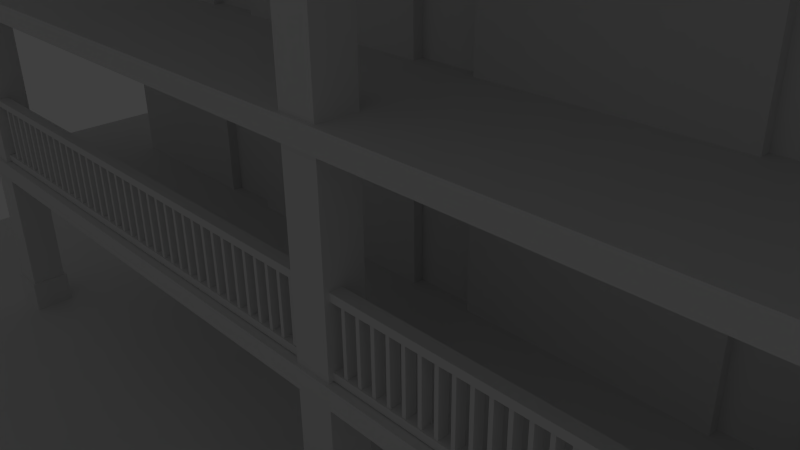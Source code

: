 # Source: Hotel.blend  (saved by Blender 2.73.0; exported with 4.5.12 LTS)
import bpy
from mathutils import Matrix  # noqa: F401  (used for matrix-valued properties, if any)

bpy.ops.wm.read_factory_settings(use_empty=True)
scene = bpy.context.scene
scene.name = 'Scene'

# ---- collections
col_collection_1 = bpy.data.collections.new('Collection 1'); scene.collection.children.link(col_collection_1)
col_collection_4 = bpy.data.collections.new('Collection 4'); scene.collection.children.link(col_collection_4)

# ---- materials (node trees are filled in below, after node groups)
mat_material = bpy.data.materials.new('Material')
mat_material.alpha_threshold = 0.0
mat_material.use_transparent_shadow = False
mat_material.roughness = 0.5
mat_material.line_color = (0.0, 0.0, 0.0, 1.0)

# ---- material node trees

# ---- world
world_world = bpy.data.worlds.new('World'); scene.world = world_world
world_world.color = (0.05088, 0.05088, 0.05088)
world_world.use_sun_shadow = False
world_world.sun_shadow_jitter_overblur = 0.0
world_world.cycles.sampling_method = 'MANUAL'
world_world.cycles.sample_map_resolution = 256

# ---- cameras
cam_camera = bpy.data.cameras.new('Camera')
cam_camera.clip_end = 100.0
cam_camera.lens = 35.0
cam_camera.sensor_width = 32.0
cam_camera.sensor_height = 18.0
cam_camera.ortho_scale = 7.314
cam_camera.dof.focus_distance = 0.0
cam_camera.dof.aperture_fstop = 128.0

# ---- lights
light_lamp = bpy.data.lights.new('Lamp', 'POINT')
light_lamp.transmission_factor = 0.0
light_lamp.cutoff_distance = 30.0
light_lamp.energy = 100.0
light_lamp.shadow_buffer_clip_start = 1.001
light_lamp.shadow_soft_size = 0.1
light_lamp.shadow_maximum_resolution = 0.006
light_lamp.use_absolute_resolution = True
light_lamp.cycles.use_multiple_importance_sampling = False

# ---- meshes
me_cube = bpy.data.meshes.new('Cube')
me_cube.from_pydata([(2.319, 1.556, -1.0), (2.319, -1.0, -1.0), (-1.752, -1.0, -1.0), (-1.752, 1.556, -1.0), (2.319, 1.556, 0.8132), (2.319, -1.0, 0.8132), (-1.752, -1.0, 0.8132), (-1.752, 1.556, 0.8132), (2.319, 1.556, -0.3956), (2.319, 1.556, 0.2088), (2.319, -1.0, -0.3956), (2.319, -1.0, 0.2088), (-1.752, -1.0, -0.3956), (-1.752, -1.0, 0.2088), (-1.752, 1.556, -0.3956), (-1.752, 1.556, 0.2088), (2.319, 1.162, -1.0), (2.319, 1.162, 0.8132), (2.319, 1.162, -0.3956), (2.319, 1.162, 0.2088), (2.319, 0.5957, -1.0), (2.319, 0.5957, 0.8132), (2.319, 0.5957, -0.3956), (2.319, 0.5957, 0.2088), (2.319, -0.058, -1.0), (2.319, -0.058, 0.8132), (2.319, -0.058, -0.3956), (2.319, -0.058, 0.2088), (2.319, -0.6053, -1.0), (2.319, -0.6053, 0.8132), (2.319, -0.6053, -0.3956), (2.319, -0.6053, 0.2088), (2.319, 1.556, -0.09339), (2.319, -1.0, -0.09339), (-1.752, -1.0, -0.09339), (-1.752, 1.556, -0.09339), (2.319, 1.162, -0.09339), (2.319, 0.5957, -0.09339), (2.319, -0.058, -0.09339), (2.319, -0.6053, -0.09339), (-1.752, -0.2122, -1.0), (-1.752, -0.2122, 0.8132), (-1.752, -0.2122, -0.3956), (-1.752, -0.2122, 0.2088), (-1.752, -0.2122, -0.09339), (-1.752, 0.7638, -1.0), (-1.752, 0.7638, 0.8132), (-1.752, 0.7638, -0.3956), (-1.752, 0.7638, 0.2088), (-1.752, 0.7638, -0.09339), (2.319, 1.556, 0.6301), (2.319, -1.0, 0.6301), (-1.752, -1.0, 0.6301), (-1.752, 1.556, 0.6301), (2.319, 1.162, 0.6301), (2.319, 0.5957, 0.6301), (2.319, -0.058, 0.6301), (2.319, -0.6053, 0.6301), (-1.752, -0.2122, 0.6301), (-1.752, 0.7638, 0.6301), (2.229, 1.162, -1.0), (2.229, 1.162, -0.3956), (2.229, 1.162, 0.2088), (2.229, 0.5957, -1.0), (2.229, 0.5957, -0.3956), (2.229, 0.5957, 0.2088), (2.229, -0.058, 0.2088), (2.229, -0.6053, 0.2088), (2.229, 1.162, -0.09339), (2.229, 0.5957, -0.09339), (2.229, -0.058, -0.09339), (2.229, -0.6053, -0.09339), (-1.572, -0.2122, -0.3956), (-1.572, -0.2122, 0.2088), (-1.572, -0.2122, -0.09339), (-1.572, 0.7638, -0.3956), (-1.572, 0.7638, 0.2088), (-1.572, 0.7638, -0.09339), (3.674, 1.556, 0.8132), (3.674, -1.0, 0.8132), (3.674, 1.162, 0.8132), (3.674, 0.5957, 0.8132), (3.674, -0.05801, 0.8132), (3.674, -0.6053, 0.8132), (3.674, 1.556, 0.6301), (3.674, -1.0, 0.6301), (3.674, 1.162, 0.6301), (3.674, 0.5957, 0.6301), (3.674, -0.05801, 0.6301), (3.674, -0.6053, 0.6301), (2.319, 4.112, -1.0), (-1.752, 4.112, -1.0), (-1.752, 4.112, 0.8132), (2.319, 4.112, -0.3956), (2.319, 4.112, 0.2088), (-1.752, 4.112, -0.3956), (-1.752, 4.112, 0.2088), (2.319, 3.718, -1.0), (2.319, 3.718, 0.8132), (2.319, 3.718, -0.3956), (2.319, 3.718, 0.2088), (2.319, 3.151, -1.0), (2.319, 3.151, 0.8132), (2.319, 3.151, -0.3956), (2.319, 3.151, 0.2088), (2.319, 2.498, -1.0), (2.319, 2.498, 0.8132), (2.319, 2.498, -0.3956), (2.319, 2.498, 0.2088), (2.319, 1.951, -1.0), (2.319, 1.951, 0.8132), (2.319, 1.951, -0.3956), (2.319, 1.951, 0.2088), (2.319, 4.112, -0.09339), (-1.752, 4.112, -0.09339), (2.319, 3.718, -0.09339), (2.319, 3.151, -0.09339), (2.319, 2.498, -0.09339), (2.319, 1.951, -0.09339), (-1.752, 2.344, -1.0), (-1.752, 2.344, 0.8132), (-1.752, 2.344, -0.3956), (-1.752, 2.344, 0.2088), (-1.752, 2.344, -0.09339), (-1.752, 3.32, -1.0), (-1.752, 3.32, 0.8132), (-1.752, 3.32, -0.3956), (-1.752, 3.32, 0.2088), (-1.752, 3.32, -0.09339), (2.319, 4.112, 0.6301), (-1.752, 4.112, 0.6301), (2.319, 3.718, 0.6301), (2.319, 3.151, 0.6301), (2.319, 2.498, 0.6301), (2.319, 1.951, 0.6301), (-1.752, 2.344, 0.6301), (-1.752, 3.32, 0.6301), (2.229, 3.718, -1.0), (2.229, 3.718, -0.3956), (2.229, 3.718, 0.2088), (2.229, 3.151, -1.0), (2.229, 3.151, -0.3956), (2.229, 3.151, 0.2088), (2.229, 2.498, 0.2088), (2.229, 1.951, 0.2088), (2.229, 3.718, -0.09339), (2.229, 3.151, -0.09339), (2.229, 2.498, -0.09339), (2.229, 1.951, -0.09339), (-1.572, 2.344, -0.3956), (-1.572, 2.344, 0.2088), (-1.572, 2.344, -0.09339), (-1.572, 3.32, -0.3956), (-1.572, 3.32, 0.2088), (-1.572, 3.32, -0.09339), (3.674, 4.112, 0.8132), (3.674, 3.718, 0.8132), (3.674, 3.151, 0.8132), (3.674, 2.498, 0.8132), (3.674, 1.95, 0.8132), (3.674, 4.112, 0.6301), (3.674, 3.718, 0.6301), (3.674, 3.151, 0.6301), (3.674, 2.498, 0.6301), (3.674, 1.95, 0.6301), (2.319, 6.667, -1.0), (-1.752, 6.667, -1.0), (2.319, 6.667, 0.8132), (-1.752, 6.667, 0.8132), (2.319, 6.667, -0.3956), (2.319, 6.667, 0.2088), (-1.752, 6.667, -0.3956), (-1.752, 6.667, 0.2088), (2.319, 6.273, -1.0), (2.319, 6.273, -0.3956), (2.319, 6.273, 0.2088), (2.319, 5.707, -1.0), (2.319, 5.707, -0.3956), (2.319, 5.707, 0.2088), (2.319, 5.054, -1.0), (2.319, 5.054, 0.8132), (2.319, 5.054, -0.3956), (2.319, 5.054, 0.2088), (2.319, 4.506, -1.0), (2.319, 4.506, 0.8132), (2.319, 4.506, -0.3956), (2.319, 4.506, 0.2088), (2.319, 6.667, -0.09339), (3.674, -2.107, 0.6301), (3.674, -2.107, 0.8132), (-1.752, 6.667, -0.09339), (2.319, 6.273, -0.09339), (2.319, 5.707, -0.09339), (2.319, 5.054, -0.09339), (2.319, 4.506, -0.09339), (-1.752, 4.899, -1.0), (-1.752, 4.899, 0.8132), (-1.752, 4.899, -0.3956), (-1.752, 4.899, 0.2088), (-1.752, 4.899, -0.09339), (-1.752, 5.875, -1.0), (-1.752, 5.875, 0.8132), (-1.752, 5.875, -0.3956), (-1.752, 5.875, 0.2088), (-1.752, 5.875, -0.09339), (2.319, 6.667, 0.6301), (-1.752, -2.107, 0.6301), (2.319, -2.107, 0.6301), (-1.752, 6.667, 0.6301), (2.319, 6.273, 0.6301), (2.319, 5.707, 0.6301), (2.319, 5.054, 0.6301), (2.319, 4.506, 0.6301), (-1.752, 4.899, 0.6301), (-1.752, 5.875, 0.6301), (2.229, 6.273, -1.0), (2.229, 6.273, -0.3956), (2.229, 6.273, 0.2088), (2.229, 5.707, -1.0), (2.229, 5.707, -0.3956), (2.229, 5.707, 0.2088), (2.229, 5.054, 0.2088), (2.229, 4.506, 0.2088), (2.229, 6.273, -0.09339), (2.229, 5.707, -0.09339), (2.229, 5.054, -0.09339), (2.229, 4.506, -0.09339), (-1.572, 4.899, -0.3956), (-1.572, 4.899, 0.2088), (-1.572, 4.899, -0.09339), (-1.572, 5.875, -0.3956), (-1.572, 5.875, 0.2088), (-1.572, 5.875, -0.09339), (3.674, 6.667, 0.8132), (-1.752, -2.107, 0.8132), (3.674, 6.273, 0.8132), (3.674, 5.707, 0.8132), (3.674, 5.054, 0.8132), (3.674, 4.506, 0.8132), (3.674, 6.667, 0.6301), (2.319, -2.107, 0.8132), (3.674, 6.273, 0.6301), (3.674, 5.707, 0.6301), (3.674, 5.054, 0.6301), (3.674, 4.506, 0.6301), (2.319, 8.082, 0.8132), (2.319, 8.082, 0.6301), (3.674, 8.082, 0.8132), (3.674, 8.082, 0.6301), (2.319, 9.025, 0.8132), (2.319, 9.025, 0.6301), (3.674, 9.025, 0.8132), (3.674, 9.025, 0.6301), (-0.8915, 8.082, 0.8132), (-0.8915, 8.082, 0.6301), (-0.8915, 9.025, 0.8132), (-0.8915, 9.025, 0.6301), (-1.748, 8.082, 0.8132), (-1.748, 8.082, 0.6301), (-1.748, 9.025, 0.8132), (-1.748, 9.025, 0.6301), (-0.8915, 6.687, 0.8132), (-0.8915, 6.687, 0.6301), (-1.748, 6.687, 0.8132), (-1.748, 6.687, 0.6301), (2.319, 1.556, 2.626), (2.319, -1.0, 2.626), (-1.752, -1.0, 2.626), (-1.752, 1.556, 2.626), (2.319, 1.556, 1.418), (2.319, 1.556, 2.022), (2.319, -1.0, 1.418), (2.319, -1.0, 2.022), (-1.752, -1.0, 1.418), (-1.752, -1.0, 2.022), (-1.752, 1.556, 1.418), (-1.752, 1.556, 2.022), (2.319, 1.162, 2.626), (2.319, 1.162, 1.418), (2.319, 1.162, 2.022), (2.319, 0.5957, 2.626), (2.319, 0.5957, 1.418), (2.319, 0.5957, 2.022), (2.319, -0.058, 2.626), (2.319, -0.058, 1.418), (2.319, -0.058, 2.022), (2.319, -0.6053, 2.626), (2.319, -0.6053, 1.418), (2.319, -0.6053, 2.022), (2.319, 1.556, 1.72), (2.319, -1.0, 1.72), (-1.752, -1.0, 1.72), (-1.752, 1.556, 1.72), (2.319, 1.162, 1.72), (2.319, 0.5957, 1.72), (2.319, -0.058, 1.72), (2.319, -0.6053, 1.72), (-1.752, -0.2122, 2.626), (-1.752, -0.2122, 1.418), (-1.752, -0.2122, 2.022), (-1.752, -0.2122, 1.72), (-1.752, 0.7638, 2.626), (-1.752, 0.7638, 1.418), (-1.752, 0.7638, 2.022), (-1.752, 0.7638, 1.72), (2.319, 1.556, 2.443), (2.319, -1.0, 2.443), (-1.752, -1.0, 2.443), (-1.752, 1.556, 2.443), (2.319, 1.162, 2.443), (2.319, 0.5957, 2.443), (2.319, -0.058, 2.443), (2.319, -0.6053, 2.443), (-1.752, -0.2122, 2.443), (-1.752, 0.7638, 2.443), (2.229, 1.162, 0.8132), (2.229, 1.162, 1.418), (2.229, 1.162, 2.022), (2.229, 0.5957, 0.8132), (2.229, 0.5957, 1.418), (2.229, 0.5957, 2.022), (2.229, -0.058, 2.022), (2.229, -0.6053, 2.022), (2.229, 1.162, 1.72), (2.229, 0.5957, 1.72), (2.229, -0.058, 1.72), (2.229, -0.6053, 1.72), (-1.572, -0.2122, 1.418), (-1.572, -0.2122, 2.022), (-1.572, -0.2122, 1.72), (-1.572, 0.7638, 1.418), (-1.572, 0.7638, 2.022), (-1.572, 0.7638, 1.72), (3.674, 1.556, 2.626), (3.674, -1.0, 2.626), (3.674, 1.162, 2.626), (3.674, 0.5957, 2.626), (3.674, -0.05801, 2.626), (3.674, -0.6053, 2.626), (3.674, 1.556, 2.443), (3.674, -1.0, 2.443), (3.674, 1.162, 2.443), (3.674, 0.5957, 2.443), (3.674, -0.05801, 2.443), (3.674, -0.6053, 2.443), (2.319, 4.112, 0.8132), (2.319, 4.112, 2.626), (-1.752, 4.112, 2.626), (2.319, 4.112, 1.418), (2.319, 4.112, 2.022), (-1.752, 4.112, 1.418), (-1.752, 4.112, 2.022), (2.319, 3.718, 1.418), (2.319, 3.718, 2.022), (2.319, 3.151, 2.626), (2.319, 3.151, 1.418), (2.319, 3.151, 2.022), (2.319, 2.498, 2.626), (2.319, 2.498, 1.418), (2.319, 2.498, 2.022), (2.319, 1.951, 2.626), (2.319, 1.951, 1.418), (2.319, 1.951, 2.022), (2.319, 4.112, 1.72), (-1.752, 4.112, 1.72), (2.319, 3.718, 1.72), (2.319, 3.151, 1.72), (2.319, 2.498, 1.72), (2.319, 1.951, 1.72), (-1.752, 2.344, 2.626), (-1.752, 2.344, 1.418), (-1.752, 2.344, 2.022), (-1.752, 2.344, 1.72), (-1.752, 3.32, 2.626), (-1.752, 3.32, 1.418), (-1.752, 3.32, 2.022), (-1.752, 3.32, 1.72), (2.319, 4.112, 2.443), (-1.752, 4.112, 2.443), (2.319, 3.718, 2.443), (2.319, 3.151, 2.443), (2.319, 2.498, 2.443), (2.319, 1.951, 2.443), (-1.752, 2.344, 2.443), (-1.752, 3.32, 2.443), (2.229, 3.718, 0.8132), (2.229, 3.718, 1.418), (2.229, 3.718, 2.022), (2.229, 3.151, 0.8132), (2.229, 3.151, 1.418), (2.229, 3.151, 2.022), (2.229, 2.498, 2.022), (2.229, 1.951, 2.022), (2.229, 3.718, 1.72), (2.229, 3.151, 1.72), (2.229, 2.498, 1.72), (2.229, 1.951, 1.72), (-1.572, 2.344, 1.418), (-1.572, 2.344, 2.022), (-1.572, 2.344, 1.72), (-1.572, 3.32, 1.418), (-1.572, 3.32, 2.022), (-1.572, 3.32, 1.72), (3.674, 4.112, 2.626), (3.674, 3.718, 2.626), (3.674, 3.151, 2.626), (3.674, 2.498, 2.626), (3.674, 1.95, 2.626), (3.674, 4.112, 2.443), (3.674, 3.718, 2.443), (3.674, 3.151, 2.443), (3.674, 2.498, 2.443), (3.674, 1.95, 2.443), (2.319, 6.667, 2.626), (-1.752, 6.667, 2.626), (2.319, 6.667, 1.418), (2.319, 6.667, 2.022), (-1.752, 6.667, 1.418), (-1.752, 6.667, 2.022), (2.319, 6.273, 0.8132), (2.319, 6.273, 1.418), (2.319, 6.273, 2.022), (2.319, 5.707, 0.8132), (2.319, 5.707, 1.418), (2.319, 5.707, 2.022), (2.319, 5.054, 2.626), (2.319, 5.054, 1.418), (2.319, 5.054, 2.022), (2.319, 4.506, 2.626), (2.319, 4.506, 1.418), (2.319, 4.506, 2.022), (2.319, 6.667, 1.72), (3.674, -2.107, 2.443), (3.674, -2.107, 2.626), (-1.752, 6.667, 1.72), (2.319, 6.273, 1.72), (2.319, 5.707, 1.72), (2.319, 5.054, 1.72), (2.319, 4.506, 1.72), (-1.752, 4.899, 2.626), (-1.752, 4.899, 1.418), (-1.752, 4.899, 2.022), (-1.752, 4.899, 1.72), (-1.752, 5.875, 2.626), (-1.752, 5.875, 1.418), (-1.752, 5.875, 2.022), (-1.752, 5.875, 1.72), (2.319, 6.667, 2.443), (-1.752, -2.107, 2.443), (2.319, -2.107, 2.443), (-1.752, 6.667, 2.443), (2.319, 6.273, 2.443), (2.319, 5.707, 2.443), (2.319, 5.054, 2.443), (2.319, 4.506, 2.443), (-1.752, 4.899, 2.443), (-1.752, 5.875, 2.443), (2.229, 6.273, 0.8132), (2.229, 6.273, 1.418), (2.229, 6.273, 2.022), (2.229, 5.707, 0.8132), (2.229, 5.707, 1.418), (2.229, 5.707, 2.022), (2.229, 5.054, 2.022), (2.229, 4.506, 2.022), (2.229, 6.273, 1.72), (2.229, 5.707, 1.72), (2.229, 5.054, 1.72), (2.229, 4.506, 1.72), (-1.572, 4.899, 1.418), (-1.572, 4.899, 2.022), (-1.572, 4.899, 1.72), (-1.572, 5.875, 1.418), (-1.572, 5.875, 2.022), (-1.572, 5.875, 1.72), (3.674, 6.667, 2.626), (-1.752, -2.107, 2.626), (3.674, 6.273, 2.626), (3.674, 5.707, 2.626), (3.674, 5.054, 2.626), (3.674, 4.506, 2.626), (3.674, 6.667, 2.443), (2.319, -2.107, 2.626), (3.674, 6.273, 2.443), (3.674, 5.707, 2.443), (3.674, 5.054, 2.443), (3.674, 4.506, 2.443), (2.319, 8.082, 2.626), (2.319, 8.082, 2.443), (3.674, 8.082, 2.626), (3.674, 8.082, 2.443), (2.319, 9.025, 2.626), (2.319, 9.025, 2.443), (3.674, 9.025, 2.626), (3.674, 9.025, 2.443), (-0.8915, 8.082, 2.626), (-0.8915, 8.082, 2.443), (-0.8915, 9.025, 2.626), (-0.8915, 9.025, 2.443), (-1.748, 8.082, 2.626), (-1.748, 8.082, 2.443), (-1.748, 9.025, 2.626), (-1.748, 9.025, 2.443), (-0.8915, 6.687, 2.626), (-0.8915, 6.687, 2.443), (-1.748, 6.687, 2.626), (-1.748, 6.687, 2.443), (2.319, 1.556, 4.44), (-1.752, -1.0, 4.44), (-1.752, 1.556, 4.44), (2.319, 1.556, 3.231), (2.319, 1.556, 3.835), (2.319, -1.0, 3.231), (2.319, -1.0, 3.835), (-1.752, -1.0, 3.231), (-1.752, -1.0, 3.835), (-1.752, 1.556, 3.231), (-1.752, 1.556, 3.835), (2.319, 1.162, 3.231), (2.319, 1.162, 3.835), (2.319, 0.5957, 3.231), (2.319, 0.5957, 3.835), (2.319, -0.058, 3.231), (2.319, -0.058, 3.835), (2.319, -0.6053, 3.231), (2.319, -0.6053, 3.835), (2.319, 1.556, 3.533), (2.319, -1.0, 3.533), (-1.752, -1.0, 3.533), (-1.752, 1.556, 3.533), (2.319, 1.162, 3.533), (2.319, 0.5957, 3.533), (2.319, -0.058, 3.533), (2.319, -0.6053, 3.533), (-1.752, -0.2122, 4.44), (-1.752, -0.2122, 3.231), (-1.752, -0.2122, 3.835), (-1.752, -0.2122, 3.533), (-1.752, 0.7638, 4.44), (-1.752, 0.7638, 3.231), (-1.752, 0.7638, 3.835), (-1.752, 0.7638, 3.533), (2.319, 1.556, 4.257), (2.319, -1.0, 4.257), (-1.752, -1.0, 4.257), (-1.752, 1.556, 4.257), (2.319, 1.162, 4.257), (2.319, 0.5957, 4.257), (2.319, -0.058, 4.257), (2.319, -0.6053, 4.257), (-1.752, -0.2122, 4.257), (-1.752, 0.7638, 4.257), (2.229, 1.162, 2.626), (2.229, 1.162, 3.231), (2.229, 1.162, 3.835), (2.229, 0.5957, 2.626), (2.229, 0.5957, 3.231), (2.229, 0.5957, 3.835), (2.229, -0.058, 3.835), (2.229, -0.6053, 3.835), (2.229, 1.162, 3.533), (2.229, 0.5957, 3.533), (2.229, -0.058, 3.533), (2.229, -0.6053, 3.533), (-1.572, -0.2122, 3.231), (-1.572, -0.2122, 3.835), (-1.572, -0.2122, 3.533), (-1.572, 0.7638, 3.231), (-1.572, 0.7638, 3.835), (-1.572, 0.7638, 3.533), (3.674, 1.556, 4.44), (3.674, -1.0, 4.44), (3.674, 1.162, 4.44), (3.674, 0.5957, 4.44), (3.674, -0.05801, 4.44), (3.674, -0.6053, 4.44), (3.674, 1.556, 4.257), (3.674, -1.0, 4.257), (3.674, 1.162, 4.257), (3.674, 0.5957, 4.257), (3.674, -0.05801, 4.257), (3.674, -0.6053, 4.257), (2.319, 4.112, 4.44), (-1.752, 4.112, 4.44), (2.319, 4.112, 3.231), (2.319, 4.112, 3.835), (-1.752, 4.112, 3.231), (-1.752, 4.112, 3.835), (2.319, 3.718, 2.626), (2.319, 3.718, 3.231), (2.319, 3.718, 3.835), (2.319, 3.151, 3.231), (2.319, 3.151, 3.835), (2.319, 2.498, 3.231), (2.319, 2.498, 3.835), (2.319, 1.951, 3.231), (2.319, 1.951, 3.835), (2.319, 4.112, 3.533), (-1.752, 4.112, 3.533), (2.319, 3.718, 3.533), (2.319, 3.151, 3.533), (2.319, 2.498, 3.533), (2.319, 1.951, 3.533), (-1.752, 2.344, 4.44), (-1.752, 2.344, 3.231), (-1.752, 2.344, 3.835), (-1.752, 2.344, 3.533), (-1.752, 3.32, 4.44), (-1.752, 3.32, 3.231), (-1.752, 3.32, 3.835), (-1.752, 3.32, 3.533), (2.319, 4.112, 4.257), (-1.752, 4.112, 4.257), (2.319, 3.718, 4.257), (2.319, 3.151, 4.257), (2.319, 2.498, 4.257), (2.319, 1.951, 4.257), (-1.752, 2.344, 4.257), (-1.752, 3.32, 4.257), (2.229, 3.718, 2.626), (2.229, 3.718, 3.231), (2.229, 3.718, 3.835), (2.229, 3.151, 2.626), (2.229, 3.151, 3.231), (2.229, 3.151, 3.835), (2.229, 2.498, 3.835), (2.229, 1.951, 3.835), (2.229, 3.718, 3.533), (2.229, 3.151, 3.533), (2.229, 2.498, 3.533), (2.229, 1.951, 3.533), (-1.572, 2.344, 3.231), (-1.572, 2.344, 3.835), (-1.572, 2.344, 3.533), (-1.572, 3.32, 3.231), (-1.572, 3.32, 3.835), (-1.572, 3.32, 3.533), (3.674, 4.112, 4.44), (3.674, 3.718, 4.44), (3.674, 3.151, 4.44), (3.674, 2.498, 4.44), (3.674, 1.95, 4.44), (3.674, 4.112, 4.257), (3.674, 3.718, 4.257), (3.674, 3.151, 4.257), (3.674, 2.498, 4.257), (3.674, 1.95, 4.257), (2.319, 6.667, 4.44), (-1.752, 6.667, 4.44), (2.319, 6.667, 3.231), (2.319, 6.667, 3.835), (-1.752, 6.667, 3.231), (-1.752, 6.667, 3.835), (2.319, 6.273, 2.626), (2.319, 6.273, 3.231), (2.319, 6.273, 3.835), (2.319, 5.707, 2.626), (2.319, 5.707, 3.231), (2.319, 5.707, 3.835), (2.319, 5.054, 3.231), (2.319, 5.054, 3.835), (2.319, 4.506, 3.231), (2.319, 4.506, 3.835), (2.319, 6.667, 3.533), (3.674, -2.107, 4.257), (3.674, -2.107, 4.44), (-1.752, 6.667, 3.533), (2.319, 6.273, 3.533), (2.319, 5.707, 3.533), (2.319, 5.054, 3.533), (2.319, 4.506, 3.533), (-1.752, 4.899, 4.44), (-1.752, 4.899, 3.231), (-1.752, 4.899, 3.835), (-1.752, 4.899, 3.533), (-1.752, 5.875, 4.44), (-1.752, 5.875, 3.231), (-1.752, 5.875, 3.835), (-1.752, 5.875, 3.533), (2.319, 6.667, 4.257), (-1.752, -2.107, 4.257), (2.319, -2.107, 4.257), (-1.752, 6.667, 4.257), (2.319, 6.273, 4.257), (2.319, 5.707, 4.257), (2.319, 5.054, 4.257), (2.319, 4.506, 4.257), (-1.752, 4.899, 4.257), (-1.752, 5.875, 4.257), (2.229, 6.273, 2.626), (2.229, 6.273, 3.231), (2.229, 6.273, 3.835), (2.229, 5.707, 2.626), (2.229, 5.707, 3.231), (2.229, 5.707, 3.835), (2.229, 5.054, 3.835), (2.229, 4.506, 3.835), (2.229, 6.273, 3.533), (2.229, 5.707, 3.533), (2.229, 5.054, 3.533), (2.229, 4.506, 3.533), (-1.572, 4.899, 3.231), (-1.572, 4.899, 3.835), (-1.572, 4.899, 3.533), (-1.572, 5.875, 3.231), (-1.572, 5.875, 3.835), (-1.572, 5.875, 3.533), (3.674, 6.667, 4.44), (-1.752, -2.107, 4.44), (3.674, 6.273, 4.44), (3.674, 5.707, 4.44), (3.674, 5.054, 4.44), (3.674, 4.506, 4.44), (3.674, 6.667, 4.257), (2.319, -2.107, 4.44), (3.674, 6.273, 4.257), (3.674, 5.707, 4.257), (3.674, 5.054, 4.257), (3.674, 4.506, 4.257), (2.319, 8.082, 4.44), (2.319, 8.082, 4.257), (3.674, 8.082, 4.44), (3.674, 8.082, 4.257), (2.319, 9.025, 4.44), (2.319, 9.025, 4.257), (3.674, 9.025, 4.44), (3.674, 9.025, 4.257), (-0.8915, 8.082, 4.44), (-0.8915, 8.082, 4.257), (-0.8915, 9.025, 4.44), (-0.8915, 9.025, 4.257), (-1.748, 8.082, 4.44), (-1.748, 8.082, 4.257), (-1.748, 9.025, 4.44), (-1.748, 9.025, 4.257), (-0.8915, 6.687, 4.44), (-0.8915, 6.687, 4.257), (-1.748, 6.687, 4.44), (-1.748, 6.687, 4.257), (2.337, -1.002, -1.017), (-1.752, -1.002, -1.017), (2.337, 6.674, -1.017), (-1.748, 6.674, -1.017)], [], [(57, 56, 88, 89), (85, 79, 189, 188), (59, 46, 7, 53), (8, 0, 3, 14), (50, 9, 15, 53), (32, 8, 14, 35), (45, 47, 14, 3), (49, 48, 15, 35), (1, 10, 12, 2), (33, 11, 13, 34), (28, 30, 10, 1), (39, 31, 11, 33), (32, 9, 19, 36), (0, 8, 18, 16), (56, 55, 87, 88), (37, 22, 64, 69), (31, 39, 71, 67), (55, 54, 86, 87), (37, 23, 27, 38), (20, 22, 26, 24), (54, 50, 84, 86), (27, 31, 67, 66), (24, 26, 30, 28), (51, 57, 89, 85), (26, 38, 39, 30), (22, 37, 38, 26), (18, 36, 68, 61), (8, 32, 36, 18), (30, 39, 33, 10), (10, 33, 34, 12), (47, 49, 35, 14), (9, 32, 35, 15), (12, 34, 44, 42), (34, 13, 43, 44), (2, 12, 42, 40), (52, 6, 41, 58), (48, 49, 77, 76), (44, 43, 73, 74), (40, 42, 47, 45), (58, 41, 46, 59), (43, 58, 59, 48), (13, 52, 58, 43), (27, 56, 57, 31), (23, 55, 56, 27), (19, 54, 55, 23), (9, 50, 54, 19), (4, 50, 53, 7), (48, 59, 53, 15), (11, 51, 52, 13), (31, 57, 51, 11), (68, 62, 65, 69), (60, 61, 64, 63), (70, 66, 67, 71), (61, 68, 69, 64), (72, 74, 77, 75), (74, 73, 76, 77), (23, 37, 69, 65), (47, 42, 72, 75), (20, 16, 60, 63), (16, 18, 61, 60), (42, 44, 74, 72), (49, 47, 75, 77), (39, 38, 70, 71), (22, 20, 63, 64), (38, 27, 66, 70), (43, 48, 76, 73), (19, 23, 65, 62), (36, 19, 62, 68), (89, 83, 79, 85), (84, 78, 80, 86), (86, 80, 81, 87), (87, 81, 82, 88), (88, 82, 83, 89), (25, 29, 83, 82), (21, 25, 82, 81), (17, 21, 81, 80), (4, 17, 80, 78), (29, 5, 79, 83), (79, 5, 240, 189), (50, 4, 78, 84), (134, 133, 163, 164), (136, 125, 92, 130), (93, 90, 91, 95), (129, 94, 96, 130), (113, 93, 95, 114), (124, 126, 95, 91), (128, 127, 96, 114), (113, 94, 100, 115), (90, 93, 99, 97), (133, 132, 162, 163), (116, 103, 141, 146), (112, 118, 148, 144), (132, 131, 161, 162), (116, 104, 108, 117), (101, 103, 107, 105), (131, 129, 160, 161), (108, 112, 144, 143), (105, 107, 111, 109), (107, 117, 118, 111), (103, 116, 117, 107), (99, 115, 145, 138), (93, 113, 115, 99), (126, 128, 114, 95), (94, 113, 114, 96), (127, 128, 154, 153), (123, 122, 150, 151), (119, 121, 126, 124), (135, 120, 125, 136), (122, 135, 136, 127), (108, 133, 134, 112), (104, 132, 133, 108), (100, 131, 132, 104), (94, 129, 131, 100), (127, 136, 130, 96), (145, 139, 142, 146), (137, 138, 141, 140), (147, 143, 144, 148), (138, 145, 146, 141), (149, 151, 154, 152), (151, 150, 153, 154), (104, 116, 146, 142), (126, 121, 149, 152), (101, 97, 137, 140), (97, 99, 138, 137), (121, 123, 151, 149), (128, 126, 152, 154), (118, 117, 147, 148), (103, 101, 140, 141), (117, 108, 143, 147), (122, 127, 153, 150), (100, 104, 142, 139), (115, 100, 139, 145), (160, 155, 156, 161), (161, 156, 157, 162), (162, 157, 158, 163), (163, 158, 159, 164), (106, 110, 159, 158), (102, 106, 158, 157), (98, 102, 157, 156), (212, 211, 243, 244), (214, 201, 168, 208), (169, 165, 166, 171), (205, 170, 172, 208), (187, 169, 171, 190), (200, 202, 171, 166), (204, 203, 172, 190), (187, 170, 175, 191), (165, 169, 174, 173), (211, 210, 242, 243), (192, 177, 219, 224), (186, 194, 226, 222), (210, 209, 241, 242), (192, 178, 182, 193), (176, 177, 181, 179), (209, 205, 239, 241), (182, 186, 222, 221), (179, 181, 185, 183), (181, 193, 194, 185), (177, 192, 193, 181), (174, 191, 223, 216), (169, 187, 191, 174), (202, 204, 190, 171), (170, 187, 190, 172), (203, 204, 232, 231), (199, 198, 228, 229), (195, 197, 202, 200), (213, 196, 201, 214), (198, 213, 214, 203), (6, 52, 206, 234), (182, 211, 212, 186), (178, 210, 211, 182), (175, 209, 210, 178), (170, 205, 209, 175), (167, 205, 208, 168), (203, 214, 208, 172), (5, 6, 234, 240), (51, 85, 188, 207), (223, 217, 220, 224), (215, 216, 219, 218), (225, 221, 222, 226), (216, 223, 224, 219), (227, 229, 232, 230), (229, 228, 231, 232), (178, 192, 224, 220), (202, 197, 227, 230), (176, 173, 215, 218), (173, 174, 216, 215), (197, 199, 229, 227), (204, 202, 230, 232), (194, 193, 225, 226), (177, 176, 218, 219), (193, 182, 221, 225), (198, 203, 231, 228), (175, 178, 220, 217), (191, 175, 217, 223), (52, 51, 207, 206), (239, 233, 235, 241), (241, 235, 236, 242), (242, 236, 237, 243), (243, 237, 238, 244), (180, 184, 238, 237), (240, 207, 188, 189), (207, 240, 234, 206), (167, 233, 247, 245), (109, 111, 8, 0), (118, 112, 9, 32), (50, 134, 164, 84), (111, 118, 32, 8), (14, 35, 123, 121), (35, 15, 122, 123), (3, 14, 121, 119), (53, 7, 120, 135), (15, 53, 135, 122), (112, 134, 50, 9), (164, 159, 78, 84), (110, 4, 78, 159), (183, 185, 93, 90), (194, 186, 94, 113), (129, 212, 244, 160), (185, 194, 113, 93), (95, 114, 199, 197), (114, 96, 198, 199), (91, 95, 197, 195), (130, 92, 196, 213), (96, 130, 213, 198), (186, 212, 129, 94), (244, 238, 155, 160), (245, 247, 251, 249), (233, 239, 248, 247), (239, 205, 246, 248), (205, 167, 245, 246), (250, 249, 251, 252), (247, 248, 252, 251), (248, 246, 250, 252), (250, 246, 254, 256), (256, 254, 258, 260), (245, 249, 255, 253), (249, 250, 256, 255), (246, 245, 253, 254), (258, 257, 259, 260), (253, 255, 259, 257), (255, 256, 260, 259), (253, 257, 263, 261), (262, 261, 263, 264), (258, 254, 262, 264), (257, 258, 264, 263), (254, 253, 261, 262), (312, 311, 343, 344), (340, 334, 433, 432), (314, 301, 268, 308), (305, 270, 276, 308), (289, 269, 275, 292), (304, 303, 276, 292), (290, 272, 274, 291), (296, 288, 272, 290), (289, 270, 279, 293), (311, 310, 342, 343), (294, 281, 319, 324), (288, 296, 326, 322), (310, 309, 341, 342), (294, 282, 285, 295), (309, 305, 339, 341), (285, 288, 322, 321), (306, 312, 344, 340), (284, 295, 296, 287), (281, 294, 295, 284), (278, 293, 323, 316), (269, 289, 293, 278), (287, 296, 290, 271), (271, 290, 291, 273), (302, 304, 292, 275), (270, 289, 292, 276), (273, 291, 300, 298), (291, 274, 299, 300), (307, 267, 297, 313), (303, 304, 332, 331), (300, 299, 328, 329), (313, 297, 301, 314), (299, 313, 314, 303), (274, 307, 313, 299), (285, 311, 312, 288), (282, 310, 311, 285), (279, 309, 310, 282), (270, 305, 309, 279), (265, 305, 308, 268), (303, 314, 308, 276), (272, 306, 307, 274), (288, 312, 306, 272), (323, 317, 320, 324), (315, 316, 319, 318), (325, 321, 322, 326), (316, 323, 324, 319), (327, 329, 332, 330), (329, 328, 331, 332), (282, 294, 324, 320), (302, 298, 327, 330), (298, 300, 329, 327), (304, 302, 330, 332), (296, 295, 325, 326), (295, 285, 321, 325), (299, 303, 331, 328), (279, 282, 320, 317), (293, 279, 317, 323), (344, 338, 334, 340), (339, 333, 335, 341), (341, 335, 336, 342), (342, 336, 337, 343), (343, 337, 338, 344), (283, 286, 338, 337), (280, 283, 337, 336), (277, 280, 336, 335), (265, 277, 335, 333), (286, 266, 334, 338), (334, 266, 482, 433), (305, 265, 333, 339), (382, 381, 411, 412), (384, 373, 347, 378), (377, 349, 351, 378), (363, 348, 350, 364), (376, 375, 351, 364), (363, 349, 353, 365), (381, 380, 410, 411), (366, 355, 389, 394), (362, 368, 396, 392), (380, 379, 409, 410), (366, 356, 359, 367), (379, 377, 408, 409), (359, 362, 392, 391), (358, 367, 368, 361), (355, 366, 367, 358), (352, 365, 393, 386), (348, 363, 365, 352), (374, 376, 364, 350), (349, 363, 364, 351), (375, 376, 402, 401), (372, 371, 398, 399), (383, 369, 373, 384), (371, 383, 384, 375), (359, 381, 382, 362), (356, 380, 381, 359), (353, 379, 380, 356), (349, 377, 379, 353), (346, 377, 378, 347), (375, 384, 378, 351), (393, 387, 390, 394), (385, 386, 389, 388), (395, 391, 392, 396), (386, 393, 394, 389), (397, 399, 402, 400), (399, 398, 401, 402), (356, 366, 394, 390), (374, 370, 397, 400), (370, 372, 399, 397), (376, 374, 400, 402), (368, 367, 395, 396), (367, 359, 391, 395), (371, 375, 401, 398), (353, 356, 390, 387), (365, 353, 387, 393), (408, 403, 404, 409), (409, 404, 405, 410), (410, 405, 406, 411), (411, 406, 407, 412), (357, 360, 407, 406), (354, 357, 406, 405), (377, 346, 403, 408), (454, 453, 485, 486), (456, 443, 414, 450), (447, 416, 418, 450), (431, 415, 417, 434), (446, 445, 418, 434), (431, 416, 421, 435), (453, 452, 484, 485), (436, 423, 461, 466), (430, 438, 468, 464), (452, 451, 483, 484), (436, 424, 427, 437), (451, 447, 481, 483), (427, 430, 464, 463), (426, 437, 438, 429), (423, 436, 437, 426), (420, 435, 465, 458), (415, 431, 435, 420), (444, 446, 434, 417), (416, 431, 434, 418), (445, 446, 474, 473), (442, 441, 470, 471), (455, 439, 443, 456), (441, 455, 456, 445), (267, 307, 448, 476), (427, 453, 454, 430), (424, 452, 453, 427), (421, 451, 452, 424), (416, 447, 451, 421), (413, 447, 450, 414), (445, 456, 450, 418), (266, 267, 476, 482), (306, 340, 432, 449), (465, 459, 462, 466), (457, 458, 461, 460), (467, 463, 464, 468), (458, 465, 466, 461), (469, 471, 474, 472), (471, 470, 473, 474), (424, 436, 466, 462), (444, 440, 469, 472), (422, 419, 457, 460), (419, 420, 458, 457), (440, 442, 471, 469), (446, 444, 472, 474), (438, 437, 467, 468), (423, 422, 460, 461), (437, 427, 463, 467), (441, 445, 473, 470), (421, 424, 462, 459), (435, 421, 459, 465), (307, 306, 449, 448), (481, 475, 477, 483), (483, 477, 478, 484), (484, 478, 479, 485), (485, 479, 480, 486), (425, 428, 480, 479), (482, 449, 432, 433), (449, 482, 476, 448), (413, 475, 489, 487), (368, 362, 270, 289), (305, 382, 412, 339), (361, 368, 289, 269), (275, 292, 372, 370), (292, 276, 371, 372), (308, 268, 369, 383), (276, 308, 383, 371), (362, 382, 305, 270), (412, 407, 333, 339), (360, 265, 333, 407), (438, 430, 349, 363), (377, 454, 486, 408), (429, 438, 363, 348), (350, 364, 442, 440), (364, 351, 441, 442), (378, 347, 439, 455), (351, 378, 455, 441), (430, 454, 377, 349), (486, 480, 403, 408), (428, 346, 403, 480), (487, 489, 493, 491), (475, 481, 490, 489), (481, 447, 488, 490), (447, 413, 487, 488), (492, 491, 493, 494), (489, 490, 494, 493), (490, 488, 492, 494), (492, 488, 496, 498), (498, 496, 500, 502), (487, 491, 497, 495), (491, 492, 498, 497), (488, 487, 495, 496), (500, 499, 501, 502), (495, 497, 501, 499), (497, 498, 502, 501), (495, 499, 505, 503), (504, 503, 505, 506), (500, 496, 504, 506), (499, 500, 506, 505), (496, 495, 503, 504), (549, 548, 580, 581), (577, 571, 665, 664), (551, 538, 509, 545), (542, 511, 517, 545), (526, 510, 516, 529), (541, 540, 517, 529), (527, 513, 515, 528), (533, 525, 513, 527), (526, 511, 519, 530), (548, 547, 579, 580), (531, 520, 556, 561), (525, 533, 563, 559), (547, 546, 578, 579), (531, 521, 523, 532), (546, 542, 576, 578), (523, 525, 559, 558), (543, 549, 581, 577), (522, 532, 533, 524), (520, 531, 532, 522), (518, 530, 560, 553), (510, 526, 530, 518), (524, 533, 527, 512), (512, 527, 528, 514), (539, 541, 529, 516), (511, 526, 529, 517), (514, 528, 537, 535), (528, 515, 536, 537), (544, 508, 534, 550), (540, 541, 569, 568), (537, 536, 565, 566), (550, 534, 538, 551), (536, 550, 551, 540), (515, 544, 550, 536), (523, 548, 549, 525), (521, 547, 548, 523), (519, 546, 547, 521), (511, 542, 546, 519), (507, 542, 545, 509), (540, 551, 545, 517), (513, 543, 544, 515), (525, 549, 543, 513), (560, 554, 557, 561), (552, 553, 556, 555), (562, 558, 559, 563), (553, 560, 561, 556), (564, 566, 569, 567), (566, 565, 568, 569), (521, 531, 561, 557), (539, 535, 564, 567), (535, 537, 566, 564), (541, 539, 567, 569), (533, 532, 562, 563), (532, 523, 558, 562), (536, 540, 568, 565), (519, 521, 557, 554), (530, 519, 554, 560), (581, 575, 571, 577), (576, 570, 572, 578), (578, 572, 573, 579), (579, 573, 574, 580), (580, 574, 575, 581), (542, 507, 570, 576), (616, 615, 645, 646), (618, 607, 583, 612), (611, 585, 587, 612), (597, 584, 586, 598), (610, 609, 587, 598), (597, 585, 590, 599), (615, 614, 644, 645), (600, 591, 623, 628), (596, 602, 630, 626), (614, 613, 643, 644), (600, 592, 594, 601), (613, 611, 642, 643), (594, 596, 626, 625), (593, 601, 602, 595), (591, 600, 601, 593), (589, 599, 627, 620), (584, 597, 599, 589), (608, 610, 598, 586), (585, 597, 598, 587), (609, 610, 636, 635), (606, 605, 632, 633), (617, 603, 607, 618), (605, 617, 618, 609), (594, 615, 616, 596), (592, 614, 615, 594), (590, 613, 614, 592), (585, 611, 613, 590), (582, 611, 612, 583), (609, 618, 612, 587), (627, 621, 624, 628), (619, 620, 623, 622), (629, 625, 626, 630), (620, 627, 628, 623), (631, 633, 636, 634), (633, 632, 635, 636), (592, 600, 628, 624), (608, 604, 631, 634), (588, 589, 620, 619), (604, 606, 633, 631), (610, 608, 634, 636), (602, 601, 629, 630), (601, 594, 625, 629), (605, 609, 635, 632), (590, 592, 624, 621), (599, 590, 621, 627), (642, 637, 638, 643), (643, 638, 639, 644), (644, 639, 640, 645), (645, 640, 641, 646), (611, 582, 637, 642), (686, 685, 717, 718), (688, 675, 648, 682), (679, 650, 652, 682), (663, 649, 651, 666), (678, 677, 652, 666), (663, 650, 655, 667), (685, 684, 716, 717), (668, 657, 693, 698), (662, 670, 700, 696), (684, 683, 715, 716), (668, 658, 660, 669), (683, 679, 713, 715), (660, 662, 696, 695), (659, 669, 670, 661), (657, 668, 669, 659), (654, 667, 697, 690), (649, 663, 667, 654), (676, 678, 666, 651), (650, 663, 666, 652), (677, 678, 706, 705), (674, 673, 702, 703), (687, 671, 675, 688), (673, 687, 688, 677), (508, 544, 680, 708), (660, 685, 686, 662), (658, 684, 685, 660), (655, 683, 684, 658), (650, 679, 683, 655), (647, 679, 682, 648), (677, 688, 682, 652), (543, 577, 664, 681), (697, 691, 694, 698), (689, 690, 693, 692), (699, 695, 696, 700), (690, 697, 698, 693), (701, 703, 706, 704), (703, 702, 705, 706), (658, 668, 698, 694), (676, 672, 701, 704), (656, 653, 689, 692), (653, 654, 690, 689), (672, 674, 703, 701), (678, 676, 704, 706), (670, 669, 699, 700), (657, 656, 692, 693), (669, 660, 695, 699), (673, 677, 705, 702), (655, 658, 694, 691), (667, 655, 691, 697), (544, 543, 681, 680), (713, 707, 709, 715), (715, 709, 710, 716), (716, 710, 711, 717), (717, 711, 712, 718), (714, 681, 664, 665), (681, 714, 708, 680), (602, 596, 511, 526), (542, 616, 646, 576), (595, 602, 526, 510), (516, 529, 606, 604), (529, 517, 605, 606), (545, 509, 603, 617), (517, 545, 617, 605), (596, 616, 542, 511), (646, 641, 570, 576), (670, 662, 585, 597), (611, 686, 718, 642), (661, 670, 597, 584), (586, 598, 674, 672), (598, 587, 673, 674), (612, 583, 671, 687), (587, 612, 687, 673), (662, 686, 611, 585), (718, 712, 637, 642), (707, 713, 722, 721), (713, 679, 720, 722), (679, 647, 719, 720), (724, 723, 725, 726), (721, 722, 726, 725), (722, 720, 724, 726), (724, 720, 728, 730), (730, 728, 732, 734), (723, 724, 730, 729), (720, 719, 727, 728), (732, 731, 733, 734), (729, 730, 734, 733), (736, 735, 737, 738), (732, 728, 736, 738), (731, 732, 738, 737), (728, 727, 735, 736), (345, 129, 130, 92), (345, 98, 156, 155), (129, 345, 155, 160), (422, 180, 237, 236), (419, 422, 236, 235), (167, 419, 235, 233), (184, 345, 155, 238), (269, 4, 7, 275), (46, 302, 275, 7), (5, 271, 273, 6), (29, 287, 271, 5), (4, 269, 278, 17), (21, 281, 284, 25), (25, 284, 287, 29), (6, 273, 298, 41), (41, 298, 302, 46), (21, 17, 315, 318), (17, 278, 316, 315), (281, 21, 318, 319), (348, 345, 92, 350), (125, 374, 350, 92), (345, 348, 352, 98), (102, 355, 358, 106), (106, 358, 361, 110), (120, 370, 374, 125), (102, 98, 385, 388), (98, 352, 386, 385), (355, 102, 388, 389), (588, 354, 405, 404), (346, 588, 404, 403), (415, 167, 168, 417), (201, 444, 417, 168), (167, 415, 420, 419), (422, 423, 426, 180), (180, 426, 429, 184), (196, 440, 444, 201), (656, 425, 479, 478), (653, 656, 478, 477), (413, 653, 477, 475), (110, 361, 269, 4), (7, 275, 370, 120), (184, 429, 348, 345), (92, 350, 440, 196), (510, 265, 268, 516), (301, 539, 516, 268), (266, 512, 514, 267), (286, 524, 512, 266), (265, 510, 518, 277), (280, 520, 522, 283), (283, 522, 524, 286), (267, 514, 535, 297), (297, 535, 539, 301), (280, 277, 552, 555), (277, 518, 553, 552), (520, 280, 555, 556), (584, 346, 347, 586), (373, 608, 586, 347), (346, 584, 589, 588), (354, 591, 593, 357), (357, 593, 595, 360), (369, 604, 608, 373), (354, 588, 619, 622), (591, 354, 622, 623), (649, 413, 414, 651), (443, 676, 651, 414), (413, 649, 654, 653), (656, 657, 659, 425), (425, 659, 661, 428), (439, 672, 676, 443), (360, 595, 510, 265), (268, 516, 604, 369), (428, 661, 584, 346), (347, 586, 672, 439), (741, 739, 740, 742)])
me_cube.materials.append(mat_material)
me_cube.use_remesh_preserve_volume = False
me_cube.use_remesh_preserve_attributes = False
me_cube.use_mirror_vertex_groups = False
me_cube.update()
me_cube_019 = bpy.data.meshes.new('Cube.019')
me_cube_019.from_pydata([(-1.0, -1.0, -1.0), (-1.0, 1.0, -1.0), (1.0, 1.0, -1.0), (1.0, -1.0, -1.0), (-1.0, -1.0, 1.0), (-1.0, 1.0, 1.0), (1.0, 1.0, 1.0), (1.0, -1.0, 1.0)], [], [(4, 5, 1, 0), (5, 6, 2, 1), (6, 7, 3, 2), (7, 4, 0, 3), (0, 1, 2, 3), (7, 6, 5, 4)])
me_cube_019.use_remesh_preserve_volume = False
me_cube_019.use_remesh_preserve_attributes = False
me_cube_019.use_mirror_vertex_groups = False
me_cube_019.update()
me_cube_018 = bpy.data.meshes.new('Cube.018')
me_cube_018.from_pydata([(-1.0, -1.0, -1.0), (-1.0, 1.0, -1.0), (1.0, 1.0, -1.0), (1.0, -1.0, -1.0), (-1.0, -1.0, 1.0), (-1.0, 1.0, 1.0), (1.0, 1.0, 1.0), (1.0, -1.0, 1.0), (-9.0, -1.0, -1.0), (-9.0, 1.0, -1.0), (-7.0, 1.0, -1.0), (-7.0, -1.0, -1.0), (-9.0, -1.0, 1.0), (-9.0, 1.0, 1.0), (-7.0, 1.0, 1.0), (-7.0, -1.0, 1.0), (-17.0, -1.0, -1.0), (-17.0, 1.0, -1.0), (-15.0, 1.0, -1.0), (-15.0, -1.0, -1.0), (-17.0, -1.0, 1.0), (-17.0, 1.0, 1.0), (-15.0, 1.0, 1.0), (-15.0, -1.0, 1.0), (-25.0, -1.0, -1.0), (-25.0, 1.0, -1.0), (-23.0, 1.0, -1.0), (-23.0, -1.0, -1.0), (-25.0, -1.0, 1.0), (-25.0, 1.0, 1.0), (-23.0, 1.0, 1.0), (-23.0, -1.0, 1.0), (-33.0, -1.0, -1.0), (-33.0, 1.0, -1.0), (-31.0, 1.0, -1.0), (-31.0, -1.0, -1.0), (-33.0, -1.0, 1.0), (-33.0, 1.0, 1.0), (-31.0, 1.0, 1.0), (-31.0, -1.0, 1.0), (-41.0, -1.0, -1.0), (-41.0, 1.0, -1.0), (-39.0, 1.0, -1.0), (-39.0, -1.0, -1.0), (-41.0, -1.0, 1.0), (-41.0, 1.0, 1.0), (-39.0, 1.0, 1.0), (-39.0, -1.0, 1.0), (-49.0, -1.0, -1.0), (-49.0, 1.0, -1.0), (-47.0, 1.0, -1.0), (-47.0, -1.0, -1.0), (-49.0, -1.0, 1.0), (-49.0, 1.0, 1.0), (-47.0, 1.0, 1.0), (-47.0, -1.0, 1.0), (-57.0, -1.0, -1.0), (-57.0, 1.0, -1.0), (-55.0, 1.0, -1.0), (-55.0, -1.0, -1.0), (-57.0, -1.0, 1.0), (-57.0, 1.0, 1.0), (-55.0, 1.0, 1.0), (-55.0, -1.0, 1.0), (-65.0, -1.0, -1.0), (-65.0, 1.0, -1.0), (-63.0, 1.0, -1.0), (-63.0, -1.0, -1.0), (-65.0, -1.0, 1.0), (-65.0, 1.0, 1.0), (-63.0, 1.0, 1.0), (-63.0, -1.0, 1.0), (-73.0, -1.0, -1.0), (-73.0, 1.0, -1.0), (-71.0, 1.0, -1.0), (-71.0, -1.0, -1.0), (-73.0, -1.0, 1.0), (-73.0, 1.0, 1.0), (-71.0, 1.0, 1.0), (-71.0, -1.0, 1.0), (-81.0, -1.0, -1.0), (-81.0, 1.0, -1.0), (-79.0, 1.0, -1.0), (-79.0, -1.0, -1.0), (-81.0, -1.0, 1.0), (-81.0, 1.0, 1.0), (-79.0, 1.0, 1.0), (-79.0, -1.0, 1.0), (-89.0, -1.0, -1.0), (-89.0, 1.0, -1.0), (-87.0, 1.0, -1.0), (-87.0, -1.0, -1.0), (-89.0, -1.0, 1.0), (-89.0, 1.0, 1.0), (-87.0, 1.0, 1.0), (-87.0, -1.0, 1.0), (-97.0, -1.0, -1.0), (-97.0, 1.0, -1.0), (-95.0, 1.0, -1.0), (-95.0, -1.0, -1.0), (-97.0, -1.0, 1.0), (-97.0, 1.0, 1.0), (-95.0, 1.0, 1.0), (-95.0, -1.0, 1.0), (-105.0, -1.0, -1.0), (-105.0, 1.0, -1.0), (-103.0, 1.0, -1.0), (-103.0, -1.0, -1.0), (-105.0, -1.0, 1.0), (-105.0, 1.0, 1.0), (-103.0, 1.0, 1.0), (-103.0, -1.0, 1.0), (-113.0, -1.0, -1.0), (-113.0, 1.0, -1.0), (-111.0, 1.0, -1.0), (-111.0, -1.0, -1.0), (-113.0, -1.0, 1.0), (-113.0, 1.0, 1.0), (-111.0, 1.0, 1.0), (-111.0, -1.0, 1.0), (-121.0, -1.0, -1.0), (-121.0, 1.0, -1.0), (-119.0, 1.0, -1.0), (-119.0, -1.0, -1.0), (-121.0, -1.0, 1.0), (-121.0, 1.0, 1.0), (-119.0, 1.0, 1.0), (-119.0, -1.0, 1.0), (-129.0, -1.0, -1.0), (-129.0, 1.0, -1.0), (-127.0, 1.0, -1.0), (-127.0, -1.0, -1.0), (-129.0, -1.0, 1.0), (-129.0, 1.0, 1.0), (-127.0, 1.0, 1.0), (-127.0, -1.0, 1.0), (-137.0, -1.0, -1.0), (-137.0, 1.0, -1.0), (-135.0, 1.0, -1.0), (-135.0, -1.0, -1.0), (-137.0, -1.0, 1.0), (-137.0, 1.0, 1.0), (-135.0, 1.0, 1.0), (-135.0, -1.0, 1.0), (-145.0, -1.0, -1.0), (-145.0, 1.0, -1.0), (-143.0, 1.0, -1.0), (-143.0, -1.0, -1.0), (-145.0, -1.0, 1.0), (-145.0, 1.0, 1.0), (-143.0, 1.0, 1.0), (-143.0, -1.0, 1.0), (-153.0, -1.0, -1.0), (-153.0, 1.0, -1.0), (-151.0, 1.0, -1.0), (-151.0, -1.0, -1.0), (-153.0, -1.0, 1.0), (-153.0, 1.0, 1.0), (-151.0, 1.0, 1.0), (-151.0, -1.0, 1.0), (-161.0, -1.0, -1.0), (-161.0, 1.0, -1.0), (-159.0, 1.0, -1.0), (-159.0, -1.0, -1.0), (-161.0, -1.0, 1.0), (-161.0, 1.0, 1.0), (-159.0, 1.0, 1.0), (-159.0, -1.0, 1.0), (-169.0, -1.0, -1.0), (-169.0, 1.0, -1.0), (-167.0, 1.0, -1.0), (-167.0, -1.0, -1.0), (-169.0, -1.0, 1.0), (-169.0, 1.0, 1.0), (-167.0, 1.0, 1.0), (-167.0, -1.0, 1.0), (-177.0, -1.0, -1.0), (-177.0, 1.0, -1.0), (-175.0, 1.0, -1.0), (-175.0, -1.0, -1.0), (-177.0, -1.0, 1.0), (-177.0, 1.0, 1.0), (-175.0, 1.0, 1.0), (-175.0, -1.0, 1.0), (-185.0, -1.0, -1.0), (-185.0, 1.0, -1.0), (-183.0, 1.0, -1.0), (-183.0, -1.0, -1.0), (-185.0, -1.0, 1.0), (-185.0, 1.0, 1.0), (-183.0, 1.0, 1.0), (-183.0, -1.0, 1.0), (-193.0, -1.0, -1.0), (-193.0, 1.0, -1.0), (-191.0, 1.0, -1.0), (-191.0, -1.0, -1.0), (-193.0, -1.0, 1.0), (-193.0, 1.0, 1.0), (-191.0, 1.0, 1.0), (-191.0, -1.0, 1.0), (-201.0, -1.0, -1.0), (-201.0, 1.0, -1.0), (-199.0, 1.0, -1.0), (-199.0, -1.0, -1.0), (-201.0, -1.0, 1.0), (-201.0, 1.0, 1.0), (-199.0, 1.0, 1.0), (-199.0, -1.0, 1.0), (-209.0, -1.0, -1.0), (-209.0, 1.0, -1.0), (-207.0, 1.0, -1.0), (-207.0, -1.0, -1.0), (-209.0, -1.0, 1.0), (-209.0, 1.0, 1.0), (-207.0, 1.0, 1.0), (-207.0, -1.0, 1.0), (-217.0, -1.0, -1.0), (-217.0, 1.0, -1.0), (-215.0, 1.0, -1.0), (-215.0, -1.0, -1.0), (-217.0, -1.0, 1.0), (-217.0, 1.0, 1.0), (-215.0, 1.0, 1.0), (-215.0, -1.0, 1.0), (-225.0, -1.0, -1.0), (-225.0, 1.0, -1.0), (-223.0, 1.0, -1.0), (-223.0, -1.0, -1.0), (-225.0, -1.0, 1.0), (-225.0, 1.0, 1.0), (-223.0, 1.0, 1.0), (-223.0, -1.0, 1.0), (-233.0, -1.0, -1.0), (-233.0, 1.0, -1.0), (-231.0, 1.0, -1.0), (-231.0, -1.0, -1.0), (-233.0, -1.0, 1.0), (-233.0, 1.0, 1.0), (-231.0, 1.0, 1.0), (-231.0, -1.0, 1.0), (-241.0, -1.0, -1.0), (-241.0, 1.0, -1.0), (-239.0, 1.0, -1.0), (-239.0, -1.0, -1.0), (-241.0, -1.0, 1.0), (-241.0, 1.0, 1.0), (-239.0, 1.0, 1.0), (-239.0, -1.0, 1.0), (-249.0, -1.0, -1.0), (-249.0, 1.0, -1.0), (-247.0, 1.0, -1.0), (-247.0, -1.0, -1.0), (-249.0, -1.0, 1.0), (-249.0, 1.0, 1.0), (-247.0, 1.0, 1.0), (-247.0, -1.0, 1.0), (-257.0, -1.0, -1.0), (-257.0, 1.0, -1.0), (-255.0, 1.0, -1.0), (-255.0, -1.0, -1.0), (-257.0, -1.0, 1.0), (-257.0, 1.0, 1.0), (-255.0, 1.0, 1.0), (-255.0, -1.0, 1.0), (-265.0, -1.0, -1.0), (-265.0, 1.0, -1.0), (-263.0, 1.0, -1.0), (-263.0, -1.0, -1.0), (-265.0, -1.0, 1.0), (-265.0, 1.0, 1.0), (-263.0, 1.0, 1.0), (-263.0, -1.0, 1.0), (-273.0, -1.0, -1.0), (-273.0, 1.0, -1.0), (-271.0, 1.0, -1.0), (-271.0, -1.0, -1.0), (-273.0, -1.0, 1.0), (-273.0, 1.0, 1.0), (-271.0, 1.0, 1.0), (-271.0, -1.0, 1.0), (-281.0, -1.0, -1.0), (-281.0, 1.0, -1.0), (-279.0, 1.0, -1.0), (-279.0, -1.0, -1.0), (-281.0, -1.0, 1.0), (-281.0, 1.0, 1.0), (-279.0, 1.0, 1.0), (-279.0, -1.0, 1.0), (-289.0, -1.0, -1.0), (-289.0, 1.0, -1.0), (-287.0, 1.0, -1.0), (-287.0, -1.0, -1.0), (-289.0, -1.0, 1.0), (-289.0, 1.0, 1.0), (-287.0, 1.0, 1.0), (-287.0, -1.0, 1.0), (-297.0, -1.0, -1.0), (-297.0, 1.0, -1.0), (-295.0, 1.0, -1.0), (-295.0, -1.0, -1.0), (-297.0, -1.0, 1.0), (-297.0, 1.0, 1.0), (-295.0, 1.0, 1.0), (-295.0, -1.0, 1.0), (-305.0, -1.0, -1.0), (-305.0, 1.0, -1.0), (-303.0, 1.0, -1.0), (-303.0, -1.0, -1.0), (-305.0, -1.0, 1.0), (-305.0, 1.0, 1.0), (-303.0, 1.0, 1.0), (-303.0, -1.0, 1.0), (-313.0, -1.0, -1.0), (-313.0, 1.0, -1.0), (-311.0, 1.0, -1.0), (-311.0, -1.0, -1.0), (-313.0, -1.0, 1.0), (-313.0, 1.0, 1.0), (-311.0, 1.0, 1.0), (-311.0, -1.0, 1.0), (-321.0, -1.0, -1.0), (-321.0, 1.0, -1.0), (-319.0, 1.0, -1.0), (-319.0, -1.0, -1.0), (-321.0, -1.0, 1.0), (-321.0, 1.0, 1.0), (-319.0, 1.0, 1.0), (-319.0, -1.0, 1.0), (-329.0, -1.0, -1.0), (-329.0, 1.0, -1.0), (-327.0, 1.0, -1.0), (-327.0, -1.0, -1.0), (-329.0, -1.0, 1.0), (-329.0, 1.0, 1.0), (-327.0, 1.0, 1.0), (-327.0, -1.0, 1.0), (-337.0, -1.0, -1.0), (-337.0, 1.0, -1.0), (-335.0, 1.0, -1.0), (-335.0, -1.0, -1.0), (-337.0, -1.0, 1.0), (-337.0, 1.0, 1.0), (-335.0, 1.0, 1.0), (-335.0, -1.0, 1.0), (-345.0, -1.0, -1.0), (-345.0, 1.0, -1.0), (-343.0, 1.0, -1.0), (-343.0, -1.0, -1.0), (-345.0, -1.0, 1.0), (-345.0, 1.0, 1.0), (-343.0, 1.0, 1.0), (-343.0, -1.0, 1.0), (-353.0, -1.0, -1.0), (-353.0, 1.0, -1.0), (-351.0, 1.0, -1.0), (-351.0, -1.0, -1.0), (-353.0, -1.0, 1.0), (-353.0, 1.0, 1.0), (-351.0, 1.0, 1.0), (-351.0, -1.0, 1.0), (-361.0, -1.0, -1.0), (-361.0, 1.0, -1.0), (-359.0, 1.0, -1.0), (-359.0, -1.0, -1.0), (-361.0, -1.0, 1.0), (-361.0, 1.0, 1.0), (-359.0, 1.0, 1.0), (-359.0, -1.0, 1.0), (-369.0, -1.0, -1.0), (-369.0, 1.0, -1.0), (-367.0, 1.0, -1.0), (-367.0, -1.0, -1.0), (-369.0, -1.0, 1.0), (-369.0, 1.0, 1.0), (-367.0, 1.0, 1.0), (-367.0, -1.0, 1.0), (-377.0, -1.0, -1.0), (-377.0, 1.0, -1.0), (-375.0, 1.0, -1.0), (-375.0, -1.0, -1.0), (-377.0, -1.0, 1.0), (-377.0, 1.0, 1.0), (-375.0, 1.0, 1.0), (-375.0, -1.0, 1.0), (-385.0, -1.0, -1.0), (-385.0, 1.0, -1.0), (-383.0, 1.0, -1.0), (-383.0, -1.0, -1.0), (-385.0, -1.0, 1.0), (-385.0, 1.0, 1.0), (-383.0, 1.0, 1.0), (-383.0, -1.0, 1.0), (-393.0, -1.0, -1.0), (-393.0, 1.0, -1.0), (-391.0, 1.0, -1.0), (-391.0, -1.0, -1.0), (-393.0, -1.0, 1.0), (-393.0, 1.0, 1.0), (-391.0, 1.0, 1.0), (-391.0, -1.0, 1.0), (-401.0, -1.0, -1.0), (-401.0, 1.0, -1.0), (-399.0, 1.0, -1.0), (-399.0, -1.0, -1.0), (-401.0, -1.0, 1.0), (-401.0, 1.0, 1.0), (-399.0, 1.0, 1.0), (-399.0, -1.0, 1.0), (-409.0, -1.0, -1.0), (-409.0, 1.0, -1.0), (-407.0, 1.0, -1.0), (-407.0, -1.0, -1.0), (-409.0, -1.0, 1.0), (-409.0, 1.0, 1.0), (-407.0, 1.0, 1.0), (-407.0, -1.0, 1.0), (-417.0, -1.0, -1.0), (-417.0, 1.0, -1.0), (-415.0, 1.0, -1.0), (-415.0, -1.0, -1.0), (-417.0, -1.0, 1.0), (-417.0, 1.0, 1.0), (-415.0, 1.0, 1.0), (-415.0, -1.0, 1.0), (-425.0, -1.0, -1.0), (-425.0, 1.0, -1.0), (-423.0, 1.0, -1.0), (-423.0, -1.0, -1.0), (-425.0, -1.0, 1.0), (-425.0, 1.0, 1.0), (-423.0, 1.0, 1.0), (-423.0, -1.0, 1.0), (-433.0, -1.0, -1.0), (-433.0, 1.0, -1.0), (-431.0, 1.0, -1.0), (-431.0, -1.0, -1.0), (-433.0, -1.0, 1.0), (-433.0, 1.0, 1.0), (-431.0, 1.0, 1.0), (-431.0, -1.0, 1.0), (-441.0, -1.0, -1.0), (-441.0, 1.0, -1.0), (-439.0, 1.0, -1.0), (-439.0, -1.0, -1.0), (-441.0, -1.0, 1.0), (-441.0, 1.0, 1.0), (-439.0, 1.0, 1.0), (-439.0, -1.0, 1.0), (-449.0, -1.0, -1.0), (-449.0, 1.0, -1.0), (-447.0, 1.0, -1.0), (-447.0, -1.0, -1.0), (-449.0, -1.0, 1.0), (-449.0, 1.0, 1.0), (-447.0, 1.0, 1.0), (-447.0, -1.0, 1.0), (-457.0, -1.0, -1.0), (-457.0, 1.0, -1.0), (-455.0, 1.0, -1.0), (-455.0, -1.0, -1.0), (-457.0, -1.0, 1.0), (-457.0, 1.0, 1.0), (-455.0, 1.0, 1.0), (-455.0, -1.0, 1.0), (-465.0, -1.0, -1.0), (-465.0, 1.0, -1.0), (-463.0, 1.0, -1.0), (-463.0, -1.0, -1.0), (-465.0, -1.0, 1.0), (-465.0, 1.0, 1.0), (-463.0, 1.0, 1.0), (-463.0, -1.0, 1.0), (-473.0, -1.0, -1.0), (-473.0, 1.0, -1.0), (-471.0, 1.0, -1.0), (-471.0, -1.0, -1.0), (-473.0, -1.0, 1.0), (-473.0, 1.0, 1.0), (-471.0, 1.0, 1.0), (-471.0, -1.0, 1.0), (-481.0, -1.0, -1.0), (-481.0, 1.0, -1.0), (-479.0, 1.0, -1.0), (-479.0, -1.0, -1.0), (-481.0, -1.0, 1.0), (-481.0, 1.0, 1.0), (-479.0, 1.0, 1.0), (-479.0, -1.0, 1.0), (-489.0, -1.0, -1.0), (-489.0, 1.0, -1.0), (-487.0, 1.0, -1.0), (-487.0, -1.0, -1.0), (-489.0, -1.0, 1.0), (-489.0, 1.0, 1.0), (-487.0, 1.0, 1.0), (-487.0, -1.0, 1.0), (-497.0, -1.0, -1.0), (-497.0, 1.0, -1.0), (-495.0, 1.0, -1.0), (-495.0, -1.0, -1.0), (-497.0, -1.0, 1.0), (-497.0, 1.0, 1.0), (-495.0, 1.0, 1.0), (-495.0, -1.0, 1.0), (-505.0, -1.0, -1.0), (-505.0, 1.0, -1.0), (-503.0, 1.0, -1.0), (-503.0, -1.0, -1.0), (-505.0, -1.0, 1.0), (-505.0, 1.0, 1.0), (-503.0, 1.0, 1.0), (-503.0, -1.0, 1.0), (-513.0, -1.0, -1.0), (-513.0, 1.0, -1.0), (-511.0, 1.0, -1.0), (-511.0, -1.0, -1.0), (-513.0, -1.0, 1.0), (-513.0, 1.0, 1.0), (-511.0, 1.0, 1.0), (-511.0, -1.0, 1.0), (-521.0, -1.0, -1.0), (-521.0, 1.0, -1.0), (-519.0, 1.0, -1.0), (-519.0, -1.0, -1.0), (-521.0, -1.0, 1.0), (-521.0, 1.0, 1.0), (-519.0, 1.0, 1.0), (-519.0, -1.0, 1.0), (-529.0, -1.0, -1.0), (-529.0, 1.0, -1.0), (-527.0, 1.0, -1.0), (-527.0, -1.0, -1.0), (-529.0, -1.0, 1.0), (-529.0, 1.0, 1.0), (-527.0, 1.0, 1.0), (-527.0, -1.0, 1.0), (-537.0, -1.0, -1.0), (-537.0, 1.0, -1.0), (-535.0, 1.0, -1.0), (-535.0, -1.0, -1.0), (-537.0, -1.0, 1.0), (-537.0, 1.0, 1.0), (-535.0, 1.0, 1.0), (-535.0, -1.0, 1.0), (-545.0, -1.0, -1.0), (-545.0, 1.0, -1.0), (-543.0, 1.0, -1.0), (-543.0, -1.0, -1.0), (-545.0, -1.0, 1.0), (-545.0, 1.0, 1.0), (-543.0, 1.0, 1.0), (-543.0, -1.0, 1.0), (-553.0, -1.0, -1.0), (-553.0, 1.0, -1.0), (-551.0, 1.0, -1.0), (-551.0, -1.0, -1.0), (-553.0, -1.0, 1.0), (-553.0, 1.0, 1.0), (-551.0, 1.0, 1.0), (-551.0, -1.0, 1.0), (-561.0, -1.0, -1.0), (-561.0, 1.0, -1.0), (-559.0, 1.0, -1.0), (-559.0, -1.0, -1.0), (-561.0, -1.0, 1.0), (-561.0, 1.0, 1.0), (-559.0, 1.0, 1.0), (-559.0, -1.0, 1.0), (-569.0, -1.0, -1.0), (-569.0, 1.0, -1.0), (-567.0, 1.0, -1.0), (-567.0, -1.0, -1.0), (-569.0, -1.0, 1.0), (-569.0, 1.0, 1.0), (-567.0, 1.0, 1.0), (-567.0, -1.0, 1.0), (-577.0, -1.0, -1.0), (-577.0, 1.0, -1.0), (-575.0, 1.0, -1.0), (-575.0, -1.0, -1.0), (-577.0, -1.0, 1.0), (-577.0, 1.0, 1.0), (-575.0, 1.0, 1.0), (-575.0, -1.0, 1.0), (-585.0, -1.0, -1.0), (-585.0, 1.0, -1.0), (-583.0, 1.0, -1.0), (-583.0, -1.0, -1.0), (-585.0, -1.0, 1.0), (-585.0, 1.0, 1.0), (-583.0, 1.0, 1.0), (-583.0, -1.0, 1.0)], [], [(4, 5, 1, 0), (5, 6, 2, 1), (6, 7, 3, 2), (7, 4, 0, 3), (0, 1, 2, 3), (7, 6, 5, 4), (12, 13, 9, 8), (13, 14, 10, 9), (14, 15, 11, 10), (15, 12, 8, 11), (8, 9, 10, 11), (15, 14, 13, 12), (20, 21, 17, 16), (21, 22, 18, 17), (22, 23, 19, 18), (23, 20, 16, 19), (16, 17, 18, 19), (23, 22, 21, 20), (28, 29, 25, 24), (29, 30, 26, 25), (30, 31, 27, 26), (31, 28, 24, 27), (24, 25, 26, 27), (31, 30, 29, 28), (36, 37, 33, 32), (37, 38, 34, 33), (38, 39, 35, 34), (39, 36, 32, 35), (32, 33, 34, 35), (39, 38, 37, 36), (44, 45, 41, 40), (45, 46, 42, 41), (46, 47, 43, 42), (47, 44, 40, 43), (40, 41, 42, 43), (47, 46, 45, 44), (52, 53, 49, 48), (53, 54, 50, 49), (54, 55, 51, 50), (55, 52, 48, 51), (48, 49, 50, 51), (55, 54, 53, 52), (60, 61, 57, 56), (61, 62, 58, 57), (62, 63, 59, 58), (63, 60, 56, 59), (56, 57, 58, 59), (63, 62, 61, 60), (68, 69, 65, 64), (69, 70, 66, 65), (70, 71, 67, 66), (71, 68, 64, 67), (64, 65, 66, 67), (71, 70, 69, 68), (76, 77, 73, 72), (77, 78, 74, 73), (78, 79, 75, 74), (79, 76, 72, 75), (72, 73, 74, 75), (79, 78, 77, 76), (84, 85, 81, 80), (85, 86, 82, 81), (86, 87, 83, 82), (87, 84, 80, 83), (80, 81, 82, 83), (87, 86, 85, 84), (92, 93, 89, 88), (93, 94, 90, 89), (94, 95, 91, 90), (95, 92, 88, 91), (88, 89, 90, 91), (95, 94, 93, 92), (100, 101, 97, 96), (101, 102, 98, 97), (102, 103, 99, 98), (103, 100, 96, 99), (96, 97, 98, 99), (103, 102, 101, 100), (108, 109, 105, 104), (109, 110, 106, 105), (110, 111, 107, 106), (111, 108, 104, 107), (104, 105, 106, 107), (111, 110, 109, 108), (116, 117, 113, 112), (117, 118, 114, 113), (118, 119, 115, 114), (119, 116, 112, 115), (112, 113, 114, 115), (119, 118, 117, 116), (124, 125, 121, 120), (125, 126, 122, 121), (126, 127, 123, 122), (127, 124, 120, 123), (120, 121, 122, 123), (127, 126, 125, 124), (132, 133, 129, 128), (133, 134, 130, 129), (134, 135, 131, 130), (135, 132, 128, 131), (128, 129, 130, 131), (135, 134, 133, 132), (140, 141, 137, 136), (141, 142, 138, 137), (142, 143, 139, 138), (143, 140, 136, 139), (136, 137, 138, 139), (143, 142, 141, 140), (148, 149, 145, 144), (149, 150, 146, 145), (150, 151, 147, 146), (151, 148, 144, 147), (144, 145, 146, 147), (151, 150, 149, 148), (156, 157, 153, 152), (157, 158, 154, 153), (158, 159, 155, 154), (159, 156, 152, 155), (152, 153, 154, 155), (159, 158, 157, 156), (164, 165, 161, 160), (165, 166, 162, 161), (166, 167, 163, 162), (167, 164, 160, 163), (160, 161, 162, 163), (167, 166, 165, 164), (172, 173, 169, 168), (173, 174, 170, 169), (174, 175, 171, 170), (175, 172, 168, 171), (168, 169, 170, 171), (175, 174, 173, 172), (180, 181, 177, 176), (181, 182, 178, 177), (182, 183, 179, 178), (183, 180, 176, 179), (176, 177, 178, 179), (183, 182, 181, 180), (188, 189, 185, 184), (189, 190, 186, 185), (190, 191, 187, 186), (191, 188, 184, 187), (184, 185, 186, 187), (191, 190, 189, 188), (196, 197, 193, 192), (197, 198, 194, 193), (198, 199, 195, 194), (199, 196, 192, 195), (192, 193, 194, 195), (199, 198, 197, 196), (204, 205, 201, 200), (205, 206, 202, 201), (206, 207, 203, 202), (207, 204, 200, 203), (200, 201, 202, 203), (207, 206, 205, 204), (212, 213, 209, 208), (213, 214, 210, 209), (214, 215, 211, 210), (215, 212, 208, 211), (208, 209, 210, 211), (215, 214, 213, 212), (220, 221, 217, 216), (221, 222, 218, 217), (222, 223, 219, 218), (223, 220, 216, 219), (216, 217, 218, 219), (223, 222, 221, 220), (228, 229, 225, 224), (229, 230, 226, 225), (230, 231, 227, 226), (231, 228, 224, 227), (224, 225, 226, 227), (231, 230, 229, 228), (236, 237, 233, 232), (237, 238, 234, 233), (238, 239, 235, 234), (239, 236, 232, 235), (232, 233, 234, 235), (239, 238, 237, 236), (244, 245, 241, 240), (245, 246, 242, 241), (246, 247, 243, 242), (247, 244, 240, 243), (240, 241, 242, 243), (247, 246, 245, 244), (252, 253, 249, 248), (253, 254, 250, 249), (254, 255, 251, 250), (255, 252, 248, 251), (248, 249, 250, 251), (255, 254, 253, 252), (260, 261, 257, 256), (261, 262, 258, 257), (262, 263, 259, 258), (263, 260, 256, 259), (256, 257, 258, 259), (263, 262, 261, 260), (268, 269, 265, 264), (269, 270, 266, 265), (270, 271, 267, 266), (271, 268, 264, 267), (264, 265, 266, 267), (271, 270, 269, 268), (276, 277, 273, 272), (277, 278, 274, 273), (278, 279, 275, 274), (279, 276, 272, 275), (272, 273, 274, 275), (279, 278, 277, 276), (284, 285, 281, 280), (285, 286, 282, 281), (286, 287, 283, 282), (287, 284, 280, 283), (280, 281, 282, 283), (287, 286, 285, 284), (292, 293, 289, 288), (293, 294, 290, 289), (294, 295, 291, 290), (295, 292, 288, 291), (288, 289, 290, 291), (295, 294, 293, 292), (300, 301, 297, 296), (301, 302, 298, 297), (302, 303, 299, 298), (303, 300, 296, 299), (296, 297, 298, 299), (303, 302, 301, 300), (308, 309, 305, 304), (309, 310, 306, 305), (310, 311, 307, 306), (311, 308, 304, 307), (304, 305, 306, 307), (311, 310, 309, 308), (316, 317, 313, 312), (317, 318, 314, 313), (318, 319, 315, 314), (319, 316, 312, 315), (312, 313, 314, 315), (319, 318, 317, 316), (324, 325, 321, 320), (325, 326, 322, 321), (326, 327, 323, 322), (327, 324, 320, 323), (320, 321, 322, 323), (327, 326, 325, 324), (332, 333, 329, 328), (333, 334, 330, 329), (334, 335, 331, 330), (335, 332, 328, 331), (328, 329, 330, 331), (335, 334, 333, 332), (340, 341, 337, 336), (341, 342, 338, 337), (342, 343, 339, 338), (343, 340, 336, 339), (336, 337, 338, 339), (343, 342, 341, 340), (348, 349, 345, 344), (349, 350, 346, 345), (350, 351, 347, 346), (351, 348, 344, 347), (344, 345, 346, 347), (351, 350, 349, 348), (356, 357, 353, 352), (357, 358, 354, 353), (358, 359, 355, 354), (359, 356, 352, 355), (352, 353, 354, 355), (359, 358, 357, 356), (364, 365, 361, 360), (365, 366, 362, 361), (366, 367, 363, 362), (367, 364, 360, 363), (360, 361, 362, 363), (367, 366, 365, 364), (372, 373, 369, 368), (373, 374, 370, 369), (374, 375, 371, 370), (375, 372, 368, 371), (368, 369, 370, 371), (375, 374, 373, 372), (380, 381, 377, 376), (381, 382, 378, 377), (382, 383, 379, 378), (383, 380, 376, 379), (376, 377, 378, 379), (383, 382, 381, 380), (388, 389, 385, 384), (389, 390, 386, 385), (390, 391, 387, 386), (391, 388, 384, 387), (384, 385, 386, 387), (391, 390, 389, 388), (396, 397, 393, 392), (397, 398, 394, 393), (398, 399, 395, 394), (399, 396, 392, 395), (392, 393, 394, 395), (399, 398, 397, 396), (404, 405, 401, 400), (405, 406, 402, 401), (406, 407, 403, 402), (407, 404, 400, 403), (400, 401, 402, 403), (407, 406, 405, 404), (412, 413, 409, 408), (413, 414, 410, 409), (414, 415, 411, 410), (415, 412, 408, 411), (408, 409, 410, 411), (415, 414, 413, 412), (420, 421, 417, 416), (421, 422, 418, 417), (422, 423, 419, 418), (423, 420, 416, 419), (416, 417, 418, 419), (423, 422, 421, 420), (428, 429, 425, 424), (429, 430, 426, 425), (430, 431, 427, 426), (431, 428, 424, 427), (424, 425, 426, 427), (431, 430, 429, 428), (436, 437, 433, 432), (437, 438, 434, 433), (438, 439, 435, 434), (439, 436, 432, 435), (432, 433, 434, 435), (439, 438, 437, 436), (444, 445, 441, 440), (445, 446, 442, 441), (446, 447, 443, 442), (447, 444, 440, 443), (440, 441, 442, 443), (447, 446, 445, 444), (452, 453, 449, 448), (453, 454, 450, 449), (454, 455, 451, 450), (455, 452, 448, 451), (448, 449, 450, 451), (455, 454, 453, 452), (460, 461, 457, 456), (461, 462, 458, 457), (462, 463, 459, 458), (463, 460, 456, 459), (456, 457, 458, 459), (463, 462, 461, 460), (468, 469, 465, 464), (469, 470, 466, 465), (470, 471, 467, 466), (471, 468, 464, 467), (464, 465, 466, 467), (471, 470, 469, 468), (476, 477, 473, 472), (477, 478, 474, 473), (478, 479, 475, 474), (479, 476, 472, 475), (472, 473, 474, 475), (479, 478, 477, 476), (484, 485, 481, 480), (485, 486, 482, 481), (486, 487, 483, 482), (487, 484, 480, 483), (480, 481, 482, 483), (487, 486, 485, 484), (492, 493, 489, 488), (493, 494, 490, 489), (494, 495, 491, 490), (495, 492, 488, 491), (488, 489, 490, 491), (495, 494, 493, 492), (500, 501, 497, 496), (501, 502, 498, 497), (502, 503, 499, 498), (503, 500, 496, 499), (496, 497, 498, 499), (503, 502, 501, 500), (508, 509, 505, 504), (509, 510, 506, 505), (510, 511, 507, 506), (511, 508, 504, 507), (504, 505, 506, 507), (511, 510, 509, 508), (516, 517, 513, 512), (517, 518, 514, 513), (518, 519, 515, 514), (519, 516, 512, 515), (512, 513, 514, 515), (519, 518, 517, 516), (524, 525, 521, 520), (525, 526, 522, 521), (526, 527, 523, 522), (527, 524, 520, 523), (520, 521, 522, 523), (527, 526, 525, 524), (532, 533, 529, 528), (533, 534, 530, 529), (534, 535, 531, 530), (535, 532, 528, 531), (528, 529, 530, 531), (535, 534, 533, 532), (540, 541, 537, 536), (541, 542, 538, 537), (542, 543, 539, 538), (543, 540, 536, 539), (536, 537, 538, 539), (543, 542, 541, 540), (548, 549, 545, 544), (549, 550, 546, 545), (550, 551, 547, 546), (551, 548, 544, 547), (544, 545, 546, 547), (551, 550, 549, 548), (556, 557, 553, 552), (557, 558, 554, 553), (558, 559, 555, 554), (559, 556, 552, 555), (552, 553, 554, 555), (559, 558, 557, 556), (564, 565, 561, 560), (565, 566, 562, 561), (566, 567, 563, 562), (567, 564, 560, 563), (560, 561, 562, 563), (567, 566, 565, 564), (572, 573, 569, 568), (573, 574, 570, 569), (574, 575, 571, 570), (575, 572, 568, 571), (568, 569, 570, 571), (575, 574, 573, 572), (580, 581, 577, 576), (581, 582, 578, 577), (582, 583, 579, 578), (583, 580, 576, 579), (576, 577, 578, 579), (583, 582, 581, 580), (588, 589, 585, 584), (589, 590, 586, 585), (590, 591, 587, 586), (591, 588, 584, 587), (584, 585, 586, 587), (591, 590, 589, 588)])
me_cube_018.use_remesh_preserve_volume = False
me_cube_018.use_remesh_preserve_attributes = False
me_cube_018.use_mirror_vertex_groups = False
me_cube_018.update()
me_cube_017 = bpy.data.meshes.new('Cube.017')
me_cube_017.from_pydata([(-1.0, -1.0, -1.0), (-1.0, 1.0, -1.0), (1.0, 1.0, -1.0), (1.0, -1.0, -1.0), (-1.0, -1.0, 1.0), (-1.0, 1.0, 1.0), (1.0, 1.0, 1.0), (1.0, -1.0, 1.0)], [], [(4, 5, 1, 0), (5, 6, 2, 1), (6, 7, 3, 2), (7, 4, 0, 3), (0, 1, 2, 3), (7, 6, 5, 4)])
me_cube_017.use_remesh_preserve_volume = False
me_cube_017.use_remesh_preserve_attributes = False
me_cube_017.use_mirror_vertex_groups = False
me_cube_017.update()
me_cube_016 = bpy.data.meshes.new('Cube.016')
me_cube_016.from_pydata([(-1.0, -1.0, -1.0), (-1.0, 1.0, -1.0), (1.0, 1.0, -1.0), (1.0, -1.0, -1.0), (-1.0, -1.0, 1.0), (-1.0, 1.0, 1.0), (1.0, 1.0, 1.0), (1.0, -1.0, 1.0)], [], [(4, 5, 1, 0), (5, 6, 2, 1), (6, 7, 3, 2), (7, 4, 0, 3), (0, 1, 2, 3), (7, 6, 5, 4)])
me_cube_016.use_remesh_preserve_volume = False
me_cube_016.use_remesh_preserve_attributes = False
me_cube_016.use_mirror_vertex_groups = False
me_cube_016.update()
me_cube_015 = bpy.data.meshes.new('Cube.015')
me_cube_015.from_pydata([(-1.0, -1.0, -1.0), (-1.0, 1.0, -1.0), (1.0, 1.0, -1.0), (1.0, -1.0, -1.0), (-1.0, -1.0, 1.0), (-1.0, 1.0, 1.0), (1.0, 1.0, 1.0), (1.0, -1.0, 1.0)], [], [(4, 5, 1, 0), (5, 6, 2, 1), (6, 7, 3, 2), (7, 4, 0, 3), (0, 1, 2, 3), (7, 6, 5, 4)])
me_cube_015.use_remesh_preserve_volume = False
me_cube_015.use_remesh_preserve_attributes = False
me_cube_015.use_mirror_vertex_groups = False
me_cube_015.update()
me_cube_014 = bpy.data.meshes.new('Cube.014')
me_cube_014.from_pydata([(-0.8751, -0.8751, 0.93), (-0.8751, 0.8751, 0.93), (0.8751, 0.8751, 0.93), (0.8751, -0.8751, 0.93), (-0.8751, -0.8751, 2.68), (-0.8751, 0.8751, 2.68), (0.8751, 0.8751, 2.68), (0.8751, -0.8751, 2.68), (-0.8751, -0.8751, 26.63), (-0.8751, 0.8751, 26.63), (0.8751, 0.8751, 26.63), (0.8751, -0.8751, 26.63), (-1.0, -1.0, -1.0), (-1.0, 1.0, -1.0), (1.0, 1.0, -1.0), (1.0, -1.0, -1.0), (-1.0, -1.0, 1.0), (-1.0, 1.0, 1.0), (1.0, 1.0, 1.0), (1.0, -1.0, 1.0)], [], [(4, 5, 1, 0), (5, 6, 2, 1), (6, 7, 3, 2), (7, 4, 0, 3), (0, 1, 2, 3), (4, 7, 11, 8), (11, 10, 9, 8), (7, 6, 10, 11), (6, 5, 9, 10), (5, 4, 8, 9), (16, 17, 13, 12), (17, 18, 14, 13), (18, 19, 15, 14), (19, 16, 12, 15), (12, 13, 14, 15), (19, 18, 17, 16)])
me_cube_014.use_remesh_preserve_volume = False
me_cube_014.use_remesh_preserve_attributes = False
me_cube_014.use_mirror_vertex_groups = False
me_cube_014.update()
me_cube_011 = bpy.data.meshes.new('Cube.011')
me_cube_011.from_pydata([(-1.0, -1.0, -1.0), (-1.0, 1.0, -1.0), (1.0, 1.0, -1.0), (1.0, -1.0, -1.0), (-1.0, -1.0, 1.0), (-1.0, 1.0, 1.0), (1.0, 1.0, 1.0), (1.0, -1.0, 1.0), (-1.0, -1.0, 28.37), (-1.0, 1.0, 28.37), (1.0, 1.0, 28.37), (1.0, -1.0, 28.37)], [], [(4, 5, 1, 0), (5, 6, 2, 1), (6, 7, 3, 2), (7, 4, 0, 3), (0, 1, 2, 3), (4, 7, 11, 8), (11, 10, 9, 8), (7, 6, 10, 11), (6, 5, 9, 10), (5, 4, 8, 9)])
me_cube_011.use_remesh_preserve_volume = False
me_cube_011.use_remesh_preserve_attributes = False
me_cube_011.use_mirror_vertex_groups = False
me_cube_011.update()
me_cube_010 = bpy.data.meshes.new('Cube.010')
me_cube_010.from_pydata([(-1.0, -1.0, -1.0), (-1.0, 1.0, -1.0), (1.0, 1.0, -1.0), (1.0, -1.0, -1.0), (-1.0, -1.0, 1.0), (-1.0, 1.0, 1.0), (1.0, 1.0, 1.0), (1.0, -1.0, 1.0)], [], [(4, 5, 1, 0), (5, 6, 2, 1), (6, 7, 3, 2), (7, 4, 0, 3), (0, 1, 2, 3), (7, 6, 5, 4)])
me_cube_010.use_remesh_preserve_volume = False
me_cube_010.use_remesh_preserve_attributes = False
me_cube_010.use_mirror_vertex_groups = False
me_cube_010.update()
me_cube_009 = bpy.data.meshes.new('Cube.009')
me_cube_009.from_pydata([(-1.0, -1.0, -1.0), (-1.0, 1.0, -1.0), (1.0, 1.0, -1.0), (1.0, -1.0, -1.0), (-1.0, -1.0, 1.0), (-1.0, 1.0, 1.0), (1.0, 1.0, 1.0), (1.0, -1.0, 1.0), (-1.0, -1.0, 28.37), (-1.0, 1.0, 28.37), (1.0, 1.0, 28.37), (1.0, -1.0, 28.37)], [], [(4, 5, 1, 0), (5, 6, 2, 1), (6, 7, 3, 2), (7, 4, 0, 3), (0, 1, 2, 3), (4, 7, 11, 8), (11, 10, 9, 8), (7, 6, 10, 11), (6, 5, 9, 10), (5, 4, 8, 9)])
me_cube_009.use_remesh_preserve_volume = False
me_cube_009.use_remesh_preserve_attributes = False
me_cube_009.use_mirror_vertex_groups = False
me_cube_009.update()
me_cube_008 = bpy.data.meshes.new('Cube.008')
me_cube_008.from_pydata([(-1.0, -1.0, -1.0), (-1.0, 1.0, -1.0), (1.0, 1.0, -1.0), (1.0, -1.0, -1.0), (-1.0, -1.0, 1.0), (-1.0, 1.0, 1.0), (1.0, 1.0, 1.0), (1.0, -1.0, 1.0), (-1.0, -1.0, 28.37), (-1.0, 1.0, 28.37), (1.0, 1.0, 28.37), (1.0, -1.0, 28.37)], [], [(4, 5, 1, 0), (5, 6, 2, 1), (6, 7, 3, 2), (7, 4, 0, 3), (0, 1, 2, 3), (4, 7, 11, 8), (11, 10, 9, 8), (7, 6, 10, 11), (6, 5, 9, 10), (5, 4, 8, 9)])
me_cube_008.use_remesh_preserve_volume = False
me_cube_008.use_remesh_preserve_attributes = False
me_cube_008.use_mirror_vertex_groups = False
me_cube_008.update()
me_cube_007 = bpy.data.meshes.new('Cube.007')
me_cube_007.from_pydata([(-1.0, -1.0, -1.0), (-1.0, 1.0, -1.0), (1.0, 1.0, -1.0), (1.0, -1.0, -1.0), (-1.0, -1.0, 1.0), (-1.0, 1.0, 1.0), (1.0, 1.0, 1.0), (1.0, -1.0, 1.0)], [], [(4, 5, 1, 0), (5, 6, 2, 1), (6, 7, 3, 2), (7, 4, 0, 3), (0, 1, 2, 3), (7, 6, 5, 4)])
me_cube_007.use_remesh_preserve_volume = False
me_cube_007.use_remesh_preserve_attributes = False
me_cube_007.use_mirror_vertex_groups = False
me_cube_007.update()
me_cube_006 = bpy.data.meshes.new('Cube.006')
me_cube_006.from_pydata([(-0.8751, -0.8751, 0.93), (-0.8751, 0.8751, 0.93), (0.8751, 0.8751, 0.93), (0.8751, -0.8751, 0.93), (-0.8751, -0.8751, 2.68), (-0.8751, 0.8751, 2.68), (0.8751, 0.8751, 2.68), (0.8751, -0.8751, 2.68), (-0.8751, -0.8751, 26.63), (-0.8751, 0.8751, 26.63), (0.8751, 0.8751, 26.63), (0.8751, -0.8751, 26.63), (-1.0, -1.0, -1.0), (-1.0, 1.0, -1.0), (1.0, 1.0, -1.0), (1.0, -1.0, -1.0), (-1.0, -1.0, 1.0), (-1.0, 1.0, 1.0), (1.0, 1.0, 1.0), (1.0, -1.0, 1.0)], [], [(4, 5, 1, 0), (5, 6, 2, 1), (6, 7, 3, 2), (7, 4, 0, 3), (0, 1, 2, 3), (4, 7, 11, 8), (11, 10, 9, 8), (7, 6, 10, 11), (6, 5, 9, 10), (5, 4, 8, 9), (16, 17, 13, 12), (17, 18, 14, 13), (18, 19, 15, 14), (19, 16, 12, 15), (12, 13, 14, 15), (19, 18, 17, 16)])
me_cube_006.use_remesh_preserve_volume = False
me_cube_006.use_remesh_preserve_attributes = False
me_cube_006.use_mirror_vertex_groups = False
me_cube_006.update()
me_cube_005 = bpy.data.meshes.new('Cube.005')
me_cube_005.from_pydata([(-1.0, -1.0, -1.0), (-1.0, 1.0, -1.0), (1.0, 1.0, -1.0), (1.0, -1.0, -1.0), (-1.0, -1.0, 1.0), (-1.0, 1.0, 1.0), (1.0, 1.0, 1.0), (1.0, -1.0, 1.0), (-1.0, -1.0, 28.37), (-1.0, 1.0, 28.37), (1.0, 1.0, 28.37), (1.0, -1.0, 28.37)], [], [(4, 5, 1, 0), (5, 6, 2, 1), (6, 7, 3, 2), (7, 4, 0, 3), (0, 1, 2, 3), (4, 7, 11, 8), (11, 10, 9, 8), (7, 6, 10, 11), (6, 5, 9, 10), (5, 4, 8, 9)])
me_cube_005.use_remesh_preserve_volume = False
me_cube_005.use_remesh_preserve_attributes = False
me_cube_005.use_mirror_vertex_groups = False
me_cube_005.update()
me_cube_004 = bpy.data.meshes.new('Cube.004')
me_cube_004.from_pydata([(-1.0, -1.0, -1.0), (-1.0, 1.0, -1.0), (1.0, 1.0, -1.0), (1.0, -1.0, -1.0), (-1.0, -1.0, 1.0), (-1.0, 1.0, 1.0), (1.0, 1.0, 1.0), (1.0, -1.0, 1.0), (-1.0, -1.0, 28.37), (-1.0, 1.0, 28.37), (1.0, 1.0, 28.37), (1.0, -1.0, 28.37)], [], [(4, 5, 1, 0), (5, 6, 2, 1), (6, 7, 3, 2), (7, 4, 0, 3), (0, 1, 2, 3), (4, 7, 11, 8), (11, 10, 9, 8), (7, 6, 10, 11), (6, 5, 9, 10), (5, 4, 8, 9)])
me_cube_004.use_remesh_preserve_volume = False
me_cube_004.use_remesh_preserve_attributes = False
me_cube_004.use_mirror_vertex_groups = False
me_cube_004.update()
me_cube_003 = bpy.data.meshes.new('Cube.003')
me_cube_003.from_pydata([(-1.0, -1.0, -1.0), (-1.0, 1.0, -1.0), (1.0, 1.0, -1.0), (1.0, -1.0, -1.0), (-1.0, -1.0, 1.0), (-1.0, 1.0, 1.0), (1.0, 1.0, 1.0), (1.0, -1.0, 1.0)], [], [(4, 5, 1, 0), (5, 6, 2, 1), (6, 7, 3, 2), (7, 4, 0, 3), (0, 1, 2, 3), (7, 6, 5, 4)])
me_cube_003.use_remesh_preserve_volume = False
me_cube_003.use_remesh_preserve_attributes = False
me_cube_003.use_mirror_vertex_groups = False
me_cube_003.update()
me_cube_002 = bpy.data.meshes.new('Cube.002')
me_cube_002.from_pydata([(-1.0, -1.0, -1.0), (-1.0, 1.0, -1.0), (1.0, 1.0, -1.0), (1.0, -1.0, -1.0), (-1.0, -1.0, 1.0), (-1.0, 1.0, 1.0), (1.0, 1.0, 1.0), (1.0, -1.0, 1.0)], [], [(4, 5, 1, 0), (5, 6, 2, 1), (6, 7, 3, 2), (7, 4, 0, 3), (0, 1, 2, 3), (7, 6, 5, 4)])
me_cube_002.use_remesh_preserve_volume = False
me_cube_002.use_remesh_preserve_attributes = False
me_cube_002.use_mirror_vertex_groups = False
me_cube_002.update()
me_cube_001 = bpy.data.meshes.new('Cube.001')
me_cube_001.from_pydata([(-1.0, -1.008, -1.0), (-1.0, 0.475, -1.0), (1.0, 0.475, -1.0), (1.0, -1.008, -1.0), (-1.0, -1.008, 1.0), (-1.0, 0.475, 1.0), (1.0, 0.475, 1.0), (1.0, -1.008, 1.0), (-1.0, 1.009, -1.0), (1.0, 1.009, -1.0), (-1.0, 1.009, 1.0), (1.0, 1.009, 1.0), (-1.0, 0.475, -2.372), (1.0, 0.475, -2.372), (-1.0, 1.009, -2.372), (1.0, 1.009, -2.372), (-1.0, 1.009, -4.372), (-1.0, 2.492, -4.372), (1.0, 2.492, -4.372), (1.0, 1.009, -4.372), (-1.0, 1.009, -2.372), (-1.0, 2.492, -2.372), (1.0, 2.492, -2.372), (1.0, 1.009, -2.372), (-1.0, 3.026, -4.372), (1.0, 3.026, -4.372), (-1.0, 3.026, -2.372), (1.0, 3.026, -2.372), (-1.0, 2.492, -5.744), (1.0, 2.492, -5.744), (-1.0, 3.026, -5.744), (1.0, 3.026, -5.744), (-1.0, 3.026, -7.744), (-1.0, 4.509, -7.744), (1.0, 4.509, -7.744), (1.0, 3.026, -7.744), (-1.0, 3.026, -5.744), (-1.0, 4.509, -5.744), (1.0, 4.509, -5.744), (1.0, 3.026, -5.744), (-1.0, 5.043, -7.744), (1.0, 5.043, -7.744), (-1.0, 5.043, -5.744), (1.0, 5.043, -5.744), (-1.0, 4.509, -9.116), (1.0, 4.509, -9.116), (-1.0, 5.043, -9.116), (1.0, 5.043, -9.116), (-1.0, 5.043, -11.12), (-1.0, 6.526, -11.12), (1.0, 6.526, -11.12), (1.0, 5.043, -11.12), (-1.0, 5.043, -9.116), (-1.0, 6.526, -9.116), (1.0, 6.526, -9.116), (1.0, 5.043, -9.116), (-1.0, 7.06, -11.12), (1.0, 7.06, -11.12), (-1.0, 7.06, -9.116), (1.0, 7.06, -9.116), (-1.0, 6.526, -12.49), (1.0, 6.526, -12.49), (-1.0, 7.06, -12.49), (1.0, 7.06, -12.49), (-1.0, 7.06, -14.49), (-1.0, 8.543, -14.49), (1.0, 8.543, -14.49), (1.0, 7.06, -14.49), (-1.0, 7.06, -12.49), (-1.0, 8.543, -12.49), (1.0, 8.543, -12.49), (1.0, 7.06, -12.49), (-1.0, 9.077, -14.49), (1.0, 9.077, -14.49), (-1.0, 9.077, -12.49), (1.0, 9.077, -12.49), (-1.0, 8.543, -15.86), (1.0, 8.543, -15.86), (-1.0, 9.077, -15.86), (1.0, 9.077, -15.86), (-1.0, 9.077, -17.86), (-1.0, 10.56, -17.86), (1.0, 10.56, -17.86), (1.0, 9.077, -17.86), (-1.0, 9.077, -15.86), (-1.0, 10.56, -15.86), (1.0, 10.56, -15.86), (1.0, 9.077, -15.86), (-1.0, 11.09, -17.86), (1.0, 11.09, -17.86), (-1.0, 11.09, -15.86), (1.0, 11.09, -15.86), (-1.0, 10.56, -19.23), (1.0, 10.56, -19.23), (-1.0, 11.09, -19.23), (1.0, 11.09, -19.23), (-1.0, 11.09, -21.23), (-1.0, 12.58, -21.23), (1.0, 12.58, -21.23), (1.0, 11.09, -21.23), (-1.0, 11.09, -19.23), (-1.0, 12.58, -19.23), (1.0, 12.58, -19.23), (1.0, 11.09, -19.23), (-1.0, 13.11, -21.23), (1.0, 13.11, -21.23), (-1.0, 13.11, -19.23), (1.0, 13.11, -19.23), (-1.0, 12.58, -22.6), (1.0, 12.58, -22.6), (-1.0, 13.11, -22.6), (1.0, 13.11, -22.6), (-1.0, 13.11, -24.6), (-1.0, 14.59, -24.6), (1.0, 14.59, -24.6), (1.0, 13.11, -24.6), (-1.0, 13.11, -22.6), (-1.0, 14.59, -22.6), (1.0, 14.59, -22.6), (1.0, 13.11, -22.6), (-1.0, 15.13, -24.6), (1.0, 15.13, -24.6), (-1.0, 15.13, -22.6), (1.0, 15.13, -22.6), (-1.0, 14.59, -25.98), (1.0, 14.59, -25.98), (-1.0, 15.13, -25.98), (1.0, 15.13, -25.98), (-1.0, 15.13, -27.98), (-1.0, 16.61, -27.98), (1.0, 16.61, -27.98), (1.0, 15.13, -27.98), (-1.0, 15.13, -25.98), (-1.0, 16.61, -25.98), (1.0, 16.61, -25.98), (1.0, 15.13, -25.98), (-1.0, 17.15, -27.98), (1.0, 17.15, -27.98), (-1.0, 17.15, -25.98), (1.0, 17.15, -25.98), (-1.0, 16.61, -29.35), (1.0, 16.61, -29.35), (-1.0, 17.15, -29.35), (1.0, 17.15, -29.35)], [], [(4, 5, 1, 0), (1, 8, 14, 12), (6, 7, 3, 2), (7, 4, 0, 3), (0, 1, 2, 3), (7, 6, 5, 4), (10, 11, 9, 8), (6, 2, 9, 11), (5, 6, 11, 10), (1, 5, 10, 8), (13, 12, 14, 15), (9, 2, 13, 15), (8, 9, 15, 14), (2, 1, 12, 13), (20, 21, 17, 16), (17, 24, 30, 28), (22, 23, 19, 18), (23, 20, 16, 19), (16, 17, 18, 19), (23, 22, 21, 20), (26, 27, 25, 24), (22, 18, 25, 27), (21, 22, 27, 26), (17, 21, 26, 24), (29, 28, 30, 31), (25, 18, 29, 31), (24, 25, 31, 30), (18, 17, 28, 29), (36, 37, 33, 32), (33, 40, 46, 44), (38, 39, 35, 34), (39, 36, 32, 35), (32, 33, 34, 35), (39, 38, 37, 36), (42, 43, 41, 40), (38, 34, 41, 43), (37, 38, 43, 42), (33, 37, 42, 40), (45, 44, 46, 47), (41, 34, 45, 47), (40, 41, 47, 46), (34, 33, 44, 45), (52, 53, 49, 48), (49, 56, 62, 60), (54, 55, 51, 50), (55, 52, 48, 51), (48, 49, 50, 51), (55, 54, 53, 52), (58, 59, 57, 56), (54, 50, 57, 59), (53, 54, 59, 58), (49, 53, 58, 56), (61, 60, 62, 63), (57, 50, 61, 63), (56, 57, 63, 62), (50, 49, 60, 61), (68, 69, 65, 64), (65, 72, 78, 76), (70, 71, 67, 66), (71, 68, 64, 67), (64, 65, 66, 67), (71, 70, 69, 68), (74, 75, 73, 72), (70, 66, 73, 75), (69, 70, 75, 74), (65, 69, 74, 72), (77, 76, 78, 79), (73, 66, 77, 79), (72, 73, 79, 78), (66, 65, 76, 77), (84, 85, 81, 80), (81, 88, 94, 92), (86, 87, 83, 82), (87, 84, 80, 83), (80, 81, 82, 83), (87, 86, 85, 84), (90, 91, 89, 88), (86, 82, 89, 91), (85, 86, 91, 90), (81, 85, 90, 88), (93, 92, 94, 95), (89, 82, 93, 95), (88, 89, 95, 94), (82, 81, 92, 93), (100, 101, 97, 96), (97, 104, 110, 108), (102, 103, 99, 98), (103, 100, 96, 99), (96, 97, 98, 99), (103, 102, 101, 100), (106, 107, 105, 104), (102, 98, 105, 107), (101, 102, 107, 106), (97, 101, 106, 104), (109, 108, 110, 111), (105, 98, 109, 111), (104, 105, 111, 110), (98, 97, 108, 109), (116, 117, 113, 112), (113, 120, 126, 124), (118, 119, 115, 114), (119, 116, 112, 115), (112, 113, 114, 115), (119, 118, 117, 116), (122, 123, 121, 120), (118, 114, 121, 123), (117, 118, 123, 122), (113, 117, 122, 120), (125, 124, 126, 127), (121, 114, 125, 127), (120, 121, 127, 126), (114, 113, 124, 125), (132, 133, 129, 128), (129, 136, 142, 140), (134, 135, 131, 130), (135, 132, 128, 131), (128, 129, 130, 131), (135, 134, 133, 132), (138, 139, 137, 136), (134, 130, 137, 139), (133, 134, 139, 138), (129, 133, 138, 136), (141, 140, 142, 143), (137, 130, 141, 143), (136, 137, 143, 142), (130, 129, 140, 141)])
me_cube_001.use_remesh_preserve_volume = False
me_cube_001.use_remesh_preserve_attributes = False
me_cube_001.use_mirror_vertex_groups = False
me_cube_001.update()

# ---- objects
ob_cube = bpy.data.objects.new('Cube', me_cube)
ob_lamp = bpy.data.objects.new('Lamp', light_lamp)
ob_camera = bpy.data.objects.new('Camera', cam_camera)
ob_cube_017 = bpy.data.objects.new('Cube.017', me_cube_019)
ob_cube_016 = bpy.data.objects.new('Cube.016', me_cube_018)
ob_cube_015 = bpy.data.objects.new('Cube.015', me_cube_017)
ob_cube_014 = bpy.data.objects.new('Cube.014', me_cube_016)
ob_cube_013 = bpy.data.objects.new('Cube.013', me_cube_015)
ob_cube_012 = bpy.data.objects.new('Cube.012', me_cube_014)
ob_cube_011 = bpy.data.objects.new('Cube.011', me_cube_011)
ob_cube_010 = bpy.data.objects.new('Cube.010', me_cube_010)
ob_cube_009 = bpy.data.objects.new('Cube.009', me_cube_009)
ob_cube_008 = bpy.data.objects.new('Cube.008', me_cube_008)
ob_cube_007 = bpy.data.objects.new('Cube.007', me_cube_007)
ob_cube_006 = bpy.data.objects.new('Cube.006', me_cube_006)
ob_cube_005 = bpy.data.objects.new('Cube.005', me_cube_005)
ob_cube_004 = bpy.data.objects.new('Cube.004', me_cube_004)
ob_cube_003 = bpy.data.objects.new('Cube.003', me_cube_003)
ob_cube_002 = bpy.data.objects.new('Cube.002', me_cube_002)
ob_cube_001 = bpy.data.objects.new('Cube.001', me_cube_001)

# ---- transforms, parenting, visibility, modifiers, constraints
ob_cube.location = (0.0, 0.0, 1.013)
ob_cube.rotation_euler = (0.0, -0.0, 4.712)
ob_cube.lock_rotations_4d = False
ob_cube.empty_display_type = 'ARROWS'
ob_cube.lineart.crease_threshold = 0.0
ob_lamp.location = (4.076, 5.884, 5.904)
ob_lamp.rotation_euler = (0.6503, 0.05522, 1.866)
ob_lamp.lock_rotations_4d = False
ob_lamp.empty_display_type = 'ARROWS'
ob_lamp.color = (0.0, 0.0, 0.0, 0.0)
ob_lamp.lineart.crease_threshold = 0.0
ob_camera.location = (7.481, -6.508, 5.344)
ob_camera.rotation_euler = (1.109, 0.01082, 0.8149)
ob_camera.lock_rotations_4d = False
ob_camera.empty_display_type = 'ARROWS'
ob_camera.color = (0.0, 0.0, 0.0, 0.0)
ob_camera.display_type = 'WIRE'
ob_camera.lineart.crease_threshold = 0.0
ob_cube_017.location = (-1.53, -3.55, 6.794)
ob_cube_017.scale = (-0.01715, -0.04339, -0.2929)
ob_cube_017.lineart.crease_threshold = 0.0
_m = ob_cube_017.modifiers.new('Array', 'ARRAY')
_m.count = 1
_m.constant_offset_displace = (0.0, 0.0, 0.0)
_m.relative_offset_displace = (-4.0, 0.0, 0.0)
ob_cube_016.location = (-1.53, -3.55, 2.177)
ob_cube_016.scale = (-0.01715, -0.04339, -0.2929)
ob_cube_016.lineart.crease_threshold = 0.0
ob_cube_015.location = (-0.4733, -3.55, 8.583)
ob_cube_015.scale = (5.396, 0.05389, 0.03385)
ob_cube_015.lineart.crease_threshold = 0.0
ob_cube_014.location = (3.508, -3.55, 2.481)
ob_cube_014.scale = (5.396, 0.05389, 0.03385)
ob_cube_014.lineart.crease_threshold = 0.0
ob_cube_013.location = (3.508, -3.55, 1.868)
ob_cube_013.scale = (5.396, 0.05389, 0.03385)
ob_cube_013.lineart.crease_threshold = 0.0
ob_cube_012.location = (3.532, -3.473, 0.1257)
ob_cube_012.scale = (0.1961, 0.1961, 0.1961)
ob_cube_012.lineart.crease_threshold = 0.0
ob_cube_011.location = (-1.895, -3.473, 0.4797)
ob_cube_011.scale = (0.1716, 0.1716, 0.1716)
ob_cube_011.lineart.crease_threshold = 0.0
ob_cube_010.location = (8.828, 1.542, 0.1257)
ob_cube_010.scale = (0.1961, 0.1961, 0.1961)
ob_cube_010.lineart.crease_threshold = 0.0
ob_cube_009.location = (8.828, 1.542, 0.4797)
ob_cube_009.scale = (0.1716, 0.1716, 0.1716)
ob_cube_009.lineart.crease_threshold = 0.0
ob_cube_008.location = (-1.895, 1.549, 0.4797)
ob_cube_008.scale = (0.1716, 0.1716, 0.1716)
ob_cube_008.lineart.crease_threshold = 0.0
ob_cube_007.location = (-1.895, 1.549, 0.1257)
ob_cube_007.scale = (0.1961, 0.1961, 0.1961)
ob_cube_007.lineart.crease_threshold = 0.0
ob_cube_006.location = (-1.895, -3.473, 0.1257)
ob_cube_006.scale = (0.1961, 0.1961, 0.1961)
ob_cube_006.lineart.crease_threshold = 0.0
ob_cube_005.location = (-1.895, -3.473, 0.4797)
ob_cube_005.scale = (0.1716, 0.1716, 0.1716)
ob_cube_005.lineart.crease_threshold = 0.0
ob_cube_004.location = (8.827, -3.473, 0.4797)
ob_cube_004.scale = (0.1716, 0.1716, 0.1716)
ob_cube_004.lineart.crease_threshold = 0.0
ob_cube_003.location = (8.827, -3.473, 0.1257)
ob_cube_003.scale = (0.1961, 0.1961, 0.1961)
ob_cube_003.lineart.crease_threshold = 0.0
ob_cube_002.location = (3.427, -0.8265, -0.04308)
ob_cube_002.scale = (7.854, 4.35, -0.04041)
ob_cube_002.lineart.crease_threshold = 0.0
ob_cube_001.location = (7.33, -2.105, 1.557)
ob_cube_001.scale = (0.6044, 0.1852, 0.05591)
ob_cube_001.lineart.crease_threshold = 0.0
_m = ob_cube_001.modifiers.new('Array', 'ARRAY')
_m.count = 3
_m.constant_offset_displace = (0.0, 0.0, 0.0)
_m.relative_offset_displace = (0.0, 0.0, 1.1)

# ---- collection membership
col_collection_1.objects.link(ob_cube)
col_collection_1.objects.link(ob_lamp)
col_collection_1.objects.link(ob_camera)
col_collection_4.objects.link(ob_cube_017)
col_collection_4.objects.link(ob_cube_016)
col_collection_4.objects.link(ob_cube_015)
col_collection_4.objects.link(ob_cube_014)
col_collection_4.objects.link(ob_cube_013)
col_collection_4.objects.link(ob_cube_012)
col_collection_4.objects.link(ob_cube_011)
col_collection_4.objects.link(ob_cube_010)
col_collection_4.objects.link(ob_cube_009)
col_collection_4.objects.link(ob_cube_008)
col_collection_4.objects.link(ob_cube_007)
col_collection_4.objects.link(ob_cube_006)
col_collection_4.objects.link(ob_cube_005)
col_collection_4.objects.link(ob_cube_004)
col_collection_4.objects.link(ob_cube_003)
col_collection_4.objects.link(ob_cube_002)
col_collection_4.objects.link(ob_cube_001)

# ---- scene / render settings (as saved in the file)
scene.camera = ob_camera
scene.frame_start = 1; scene.frame_end = 250; scene.frame_set(1)
scene.render.engine = 'BLENDER_EEVEE_NEXT'
scene.render.resolution_percentage = 50
scene.render.dither_intensity = 0.0
scene.cycles.use_denoising = False
scene.cycles.samples = 10
scene.cycles.sampling_pattern = 'TABULATED_SOBOL'
scene.cycles.light_sampling_threshold = 0.0
scene.cycles.use_adaptive_sampling = False
scene.cycles.use_light_tree = False
scene.cycles.blur_glossy = 0.0
scene.cycles.pixel_filter_type = 'GAUSSIAN'
scene.cycles.sample_clamp_indirect = 0.0
scene.view_settings.view_transform = 'Standard'
bpy.context.view_layer.update()

